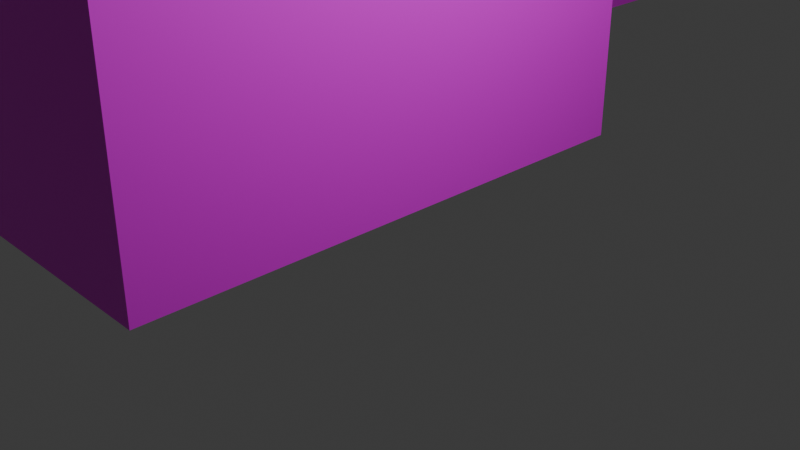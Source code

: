 # Source: Conservatory.blend  (saved by Blender 5.1.30; exported with 4.5.12 LTS)
import bpy
from mathutils import Matrix  # noqa: F401  (used for matrix-valued properties, if any)

bpy.ops.wm.read_factory_settings(use_empty=True)
scene = bpy.context.scene
scene.name = 'Scene'

# ---- collections
col_collection = bpy.data.collections.new('Collection'); scene.collection.children.link(col_collection)

# ---- images (referenced by path relative to the original .blend; pixels are not part of the script)
import os
ASSET_DIR = os.environ.get("B2B_ASSET_DIR", "")  # directory of the original .blend (textures are referenced by path, not embedded)
HERE = os.path.dirname(os.path.abspath(__file__))  # packed textures are extracted next to this script under _unpacked/

def load_image(name, relpath, width, height, colorspace="sRGB"):
    """Load a texture the original file referenced (path relative to the .blend, or extracted next to this script)."""
    p = next((c for c in (os.path.join(HERE, relpath), os.path.join(ASSET_DIR, relpath)) if relpath and os.path.exists(c)), "")
    if p:
        img = bpy.data.images.load(p, check_existing=True)
        img.name = name
    else:  # same state as the original file: an image datablock whose file is absent (Cycles renders it pink)
        img = bpy.data.images.new(name, width, height)
        img.source = "FILE"
        img.filepath = "//" + (relpath or name)
    img.colorspace_settings.name = colorspace
    return img
img_prpl_wlppr_png = load_image('prpl_wlppr.png', 'prpl_wlppr.png', 1024, 1024, 'sRGB')
img_grss_png = load_image('grss.png', 'grss.png', 1024, 1024, 'sRGB')
img_din_cl_png = load_image('din_cl.png', 'din_cl.png', 1024, 1024, 'sRGB')
img_wd_flr_png = load_image('wd_flr.png', 'wd_flr.png', 1024, 1024, 'sRGB')
img_con_tile_png = load_image('con_tile.png', 'con_tile.png', 1024, 1024, 'sRGB')
img_strs_png = load_image('strs.png', 'strs.png', 1024, 1024, 'sRGB')
img_inr_dbl_dr_png = load_image('inr_dbl_dr.png', 'inr_dbl_dr.png', 1024, 1024, 'sRGB')
img_wd_dr_png = load_image('wd_dr.png', 'wd_dr.png', 1024, 1024, 'sRGB')
img_frnt_dr_png = load_image('frnt_dr.png', 'frnt_dr.png', 1024, 1024, 'sRGB')
img_stn_gls_png = load_image('stn_gls.png', 'stn_gls.png', 1024, 1024, 'sRGB')
img_trees_png = load_image('trees.png', 'trees.png', 1024, 1024, 'sRGB')
img_upstairs_png = load_image('upstairs.png', 'upstairs.png', 1024, 1024, 'sRGB')

# ---- materials (node trees are filled in below, after node groups)
mat_walls = bpy.data.materials.new('walls')
mat_material = bpy.data.materials.new('Material')
mat_material.alpha_threshold = 0.0
mat_material.use_backface_culling_lightprobe_volume = False
mat_material.roughness = 0.5
mat_material.line_color = (0.0, 0.0, 0.0, 1.0)
mat_ceiling = bpy.data.materials.new('ceiling')
mat_floor = bpy.data.materials.new('floor')
mat_con_tile = bpy.data.materials.new('con_tile')
mat_steps = bpy.data.materials.new('steps')
mat_inr_dbl_dr = bpy.data.materials.new('inr_dbl_dr')
mat_sngl_dr = bpy.data.materials.new('sngl_dr')
mat_front_door = bpy.data.materials.new('front door')
mat_stn_gls = bpy.data.materials.new('stn_gls')
mat_trees = bpy.data.materials.new('trees')
mat_upstairs = bpy.data.materials.new('upstairs')

# ---- material node trees
mat_walls.use_nodes = True; mat_walls.node_tree.nodes.clear()
_N = mat_walls.node_tree.nodes; _L = mat_walls.node_tree.links
n0 = _N.new('ShaderNodeBsdfPrincipled'); n0.name = 'Principled BSDF'; n0.location = (-200, 100)
n1 = _N.new('ShaderNodeOutputMaterial'); n1.name = 'Material Output'; n1.location = (200, 100)
n2 = _N.new('ShaderNodeTexImage'); n2.name = 'Image Texture'; n2.location = (-654, 141)
n2.image = img_prpl_wlppr_png
_L.new(n0.outputs[0], n1.inputs[0])
_L.new(n2.outputs[0], n0.inputs[0])
n1.is_active_output = True
mat_material.use_nodes = True; mat_material.node_tree.nodes.clear()
_N = mat_material.node_tree.nodes; _L = mat_material.node_tree.links
n0 = _N.new('ShaderNodeOutputMaterial'); n0.name = 'Material Output'; n0.location = (200, 100)
n1 = _N.new('ShaderNodeBsdfPrincipled'); n1.name = 'Principled BSDF'; n1.location = (-200, 100)
n2 = _N.new('ShaderNodeTexImage'); n2.name = 'Image Texture'; n2.location = (-549, 124)
n2.image = img_grss_png
_L.new(n1.outputs[0], n0.inputs[0])
_L.new(n2.outputs[0], n1.inputs[0])
n0.is_active_output = True
mat_ceiling.use_nodes = True; mat_ceiling.node_tree.nodes.clear()
_N = mat_ceiling.node_tree.nodes; _L = mat_ceiling.node_tree.links
n0 = _N.new('ShaderNodeBsdfPrincipled'); n0.name = 'Principled BSDF'; n0.location = (-200, 100)
n1 = _N.new('ShaderNodeOutputMaterial'); n1.name = 'Material Output'; n1.location = (200, 100)
n2 = _N.new('ShaderNodeTexImage'); n2.name = 'Image Texture'; n2.location = (-620, 105)
n2.image = img_din_cl_png
_L.new(n0.outputs[0], n1.inputs[0])
_L.new(n2.outputs[0], n0.inputs[0])
n1.is_active_output = True
mat_floor.use_nodes = True; mat_floor.node_tree.nodes.clear()
_N = mat_floor.node_tree.nodes; _L = mat_floor.node_tree.links
n0 = _N.new('ShaderNodeBsdfPrincipled'); n0.name = 'Principled BSDF'; n0.location = (-200, 100)
n1 = _N.new('ShaderNodeOutputMaterial'); n1.name = 'Material Output'; n1.location = (200, 100)
n2 = _N.new('ShaderNodeTexImage'); n2.name = 'Image Texture'; n2.location = (-560, 123)
n2.image = img_wd_flr_png
_L.new(n0.outputs[0], n1.inputs[0])
_L.new(n2.outputs[0], n0.inputs[0])
n1.is_active_output = True
mat_con_tile.use_nodes = True; mat_con_tile.node_tree.nodes.clear()
_N = mat_con_tile.node_tree.nodes; _L = mat_con_tile.node_tree.links
n0 = _N.new('ShaderNodeBsdfPrincipled'); n0.name = 'Principled BSDF'; n0.location = (-200, 100)
n1 = _N.new('ShaderNodeOutputMaterial'); n1.name = 'Material Output'; n1.location = (200, 100)
n2 = _N.new('ShaderNodeTexImage'); n2.name = 'Image Texture'; n2.location = (-719, 130)
n2.image = img_con_tile_png
_L.new(n0.outputs[0], n1.inputs[0])
_L.new(n2.outputs[0], n0.inputs[0])
n1.is_active_output = True
mat_steps.use_nodes = True; mat_steps.node_tree.nodes.clear()
_N = mat_steps.node_tree.nodes; _L = mat_steps.node_tree.links
n0 = _N.new('ShaderNodeBsdfPrincipled'); n0.name = 'Principled BSDF'; n0.location = (-200, 100)
n1 = _N.new('ShaderNodeOutputMaterial'); n1.name = 'Material Output'; n1.location = (200, 100)
n2 = _N.new('ShaderNodeTexImage'); n2.name = 'Image Texture'; n2.location = (-624, 148)
n2.image = img_strs_png
_L.new(n0.outputs[0], n1.inputs[0])
_L.new(n2.outputs[0], n0.inputs[0])
n1.is_active_output = True
mat_inr_dbl_dr.use_nodes = True; mat_inr_dbl_dr.node_tree.nodes.clear()
_N = mat_inr_dbl_dr.node_tree.nodes; _L = mat_inr_dbl_dr.node_tree.links
n0 = _N.new('ShaderNodeBsdfPrincipled'); n0.name = 'Principled BSDF'; n0.location = (-200, 100)
n1 = _N.new('ShaderNodeOutputMaterial'); n1.name = 'Material Output'; n1.location = (200, 100)
n2 = _N.new('ShaderNodeTexImage'); n2.name = 'Image Texture'; n2.location = (-583, 115)
n2.image = img_inr_dbl_dr_png
_L.new(n0.outputs[0], n1.inputs[0])
_L.new(n2.outputs[0], n0.inputs[0])
n1.is_active_output = True
mat_sngl_dr.use_nodes = True; mat_sngl_dr.node_tree.nodes.clear()
_N = mat_sngl_dr.node_tree.nodes; _L = mat_sngl_dr.node_tree.links
n0 = _N.new('ShaderNodeBsdfPrincipled'); n0.name = 'Principled BSDF'; n0.location = (-200, 100)
n1 = _N.new('ShaderNodeOutputMaterial'); n1.name = 'Material Output'; n1.location = (200, 100)
n2 = _N.new('ShaderNodeTexImage'); n2.name = 'Image Texture'; n2.location = (-580, 123)
n2.image = img_wd_dr_png
_L.new(n0.outputs[0], n1.inputs[0])
_L.new(n2.outputs[0], n0.inputs[0])
n1.is_active_output = True
mat_front_door.use_nodes = True; mat_front_door.node_tree.nodes.clear()
_N = mat_front_door.node_tree.nodes; _L = mat_front_door.node_tree.links
n0 = _N.new('ShaderNodeBsdfPrincipled'); n0.name = 'Principled BSDF'; n0.location = (-200, 100)
n1 = _N.new('ShaderNodeOutputMaterial'); n1.name = 'Material Output'; n1.location = (200, 100)
n2 = _N.new('ShaderNodeTexImage'); n2.name = 'Image Texture'; n2.location = (-652, 131)
n2.image = img_frnt_dr_png
_L.new(n0.outputs[0], n1.inputs[0])
_L.new(n2.outputs[0], n0.inputs[0])
n1.is_active_output = True
mat_stn_gls.use_nodes = True; mat_stn_gls.node_tree.nodes.clear()
_N = mat_stn_gls.node_tree.nodes; _L = mat_stn_gls.node_tree.links
n0 = _N.new('ShaderNodeBsdfPrincipled'); n0.name = 'Principled BSDF'; n0.location = (-200, 100)
n1 = _N.new('ShaderNodeOutputMaterial'); n1.name = 'Material Output'; n1.location = (200, 100)
n2 = _N.new('ShaderNodeTexImage'); n2.name = 'Image Texture'; n2.location = (-672, 169)
n2.image = img_stn_gls_png
_L.new(n0.outputs[0], n1.inputs[0])
_L.new(n2.outputs[0], n0.inputs[0])
n1.is_active_output = True
mat_trees.use_nodes = True; mat_trees.node_tree.nodes.clear()
_N = mat_trees.node_tree.nodes; _L = mat_trees.node_tree.links
n0 = _N.new('ShaderNodeBsdfPrincipled'); n0.name = 'Principled BSDF'; n0.location = (-200, 100)
n1 = _N.new('ShaderNodeOutputMaterial'); n1.name = 'Material Output'; n1.location = (200, 100)
n2 = _N.new('ShaderNodeTexImage'); n2.name = 'Image Texture'; n2.location = (-705, 126)
n2.image = img_trees_png
_L.new(n0.outputs[0], n1.inputs[0])
_L.new(n2.outputs[0], n0.inputs[0])
n1.is_active_output = True
mat_upstairs.use_nodes = True; mat_upstairs.node_tree.nodes.clear()
_N = mat_upstairs.node_tree.nodes; _L = mat_upstairs.node_tree.links
n0 = _N.new('ShaderNodeBsdfPrincipled'); n0.name = 'Principled BSDF'; n0.location = (-200, 100)
n1 = _N.new('ShaderNodeOutputMaterial'); n1.name = 'Material Output'; n1.location = (200, 100)
n2 = _N.new('ShaderNodeTexImage'); n2.name = 'Image Texture'; n2.location = (-678, 135)
n2.image = img_upstairs_png
_L.new(n0.outputs[0], n1.inputs[0])
_L.new(n2.outputs[0], n0.inputs[0])
n1.is_active_output = True

# ---- world
world_world = bpy.data.worlds.new('World'); scene.world = world_world
world_world.use_nodes = True; world_world.node_tree.nodes.clear()
_N = world_world.node_tree.nodes; _L = world_world.node_tree.links
n0 = _N.new('ShaderNodeOutputWorld'); n0.name = 'World Output'; n0.location = (200, 100)
n1 = _N.new('ShaderNodeBackground'); n1.name = 'Background'; n1.location = (-200, 100)
n1.inputs[0].default_value = (0.05088, 0.05088, 0.05088, 1.0)
_L.new(n1.outputs[0], n0.inputs[0])
n0.is_active_output = True
world_world.color = (0.05088, 0.05088, 0.05088)
world_world.sun_shadow_jitter_overblur = 0.0

# ---- cameras
cam_camera = bpy.data.cameras.new('Camera')
cam_camera.clip_end = 100.0
cam_camera.ortho_scale = 7.314

# ---- lights
light_light = bpy.data.lights.new('Light', 'POINT')
light_light.energy = 1000.0
light_light.shadow_soft_size = 0.1

# ---- meshes
me_cube_002 = bpy.data.meshes.new('Cube.002')
me_cube_002.from_pydata([(-0.5, 0.9429, -1.0), (-0.5, 4.157, -1.0), (-0.5, 0.9429, 9.286), (-13.51, 0.9429, -1.0), (-13.51, 4.157, -1.0), (-0.5, 4.157, 9.286), (-12.01, 0.9429, -1.0), (-12.01, 4.157, -1.0), (-12.01, 0.9429, 9.286), (-13.51, 0.9429, 9.286), (-13.51, 4.157, 9.286), (-12.01, 4.157, 9.286), (-12.01, -1.557, 15.69), (-13.51, -1.557, 15.69), (-13.51, -1.557, 5.4), (-12.01, -1.557, 5.4), (-1.779, 0.9429, -1.0), (-3.057, 0.9429, -1.0), (-4.336, 0.9429, -1.0), (-5.615, 0.9429, -1.0), (-6.893, 0.9429, -1.0), (-8.172, 0.9429, -1.0), (-9.451, 0.9429, -1.0), (-10.73, 0.9429, -1.0), (-10.5, 4.157, 9.286), (-9.0, 4.157, 9.286), (-7.5, 4.157, 9.286), (-6.893, 4.157, 9.286), (-5.615, 4.157, 9.286), (-4.336, 4.157, 9.286), (-3.057, 4.157, 9.286), (-1.779, 4.157, 9.286), (-10.73, 0.9429, 9.286), (-9.451, 0.9429, 9.286), (-8.172, 0.9429, 9.286), (-6.893, 0.9429, 9.286), (-5.615, 0.9429, 9.286), (-4.336, 0.9429, 9.286), (-3.057, 0.9429, 9.286), (-1.779, 0.9429, 9.286), (-10.5, 4.157, -1.0), (-9.0, 4.157, -1.0), (-7.5, 4.157, -1.0), (-6.893, 4.157, -1.0), (-5.615, 4.157, -1.0), (-4.25, 4.157, -1.0), (-2.75, 4.157, -1.0), (-1.779, 4.157, -1.0), (-13.51, 4.157, 2.429), (-13.51, 4.157, 5.857), (-13.51, 0.9429, 2.429), (-13.51, 0.9429, 5.857), (-12.01, 4.157, 2.429), (-12.01, 4.157, 5.857), (-0.5, 4.157, 5.857), (-0.5, 4.157, 2.429), (-12.01, 0.9429, 2.429), (-12.01, 0.9429, 5.857), (-0.5, 0.9429, 5.857), (-0.5, 0.9429, 2.429), (-13.51, -1.557, 8.829), (-13.51, -1.557, 12.26), (-12.01, -1.557, 8.829), (-12.01, -1.557, 12.26), (-1.779, 4.157, 5.857), (-1.779, 4.157, 2.429), (-2.75, 4.157, 6.5), (-2.75, 4.157, 2.429), (-4.25, 4.157, 6.5), (-4.25, 4.157, 2.429), (-5.615, 4.157, 5.857), (-5.615, 4.157, 2.429), (-6.893, 4.157, 5.857), (-6.893, 4.157, 2.429), (-7.5, 4.157, 6.5), (-7.5, 4.157, 2.429), (-9.0, 4.157, 6.5), (-10.5, 11.01, -1.0), (-10.5, 4.157, 6.5), (-10.5, 4.157, 2.429), (-1.779, 0.9429, 2.429), (-1.779, 0.9429, 5.857), (-3.057, 0.9429, 2.429), (-3.057, 0.9429, 5.857), (-4.336, 0.9429, 2.429), (-4.336, 0.9429, 5.857), (-5.615, 0.9429, 2.429), (-5.615, 0.9429, 5.857), (-6.893, 0.9429, 2.429), (-6.893, 0.9429, 5.857), (-8.172, 0.9429, 2.429), (-8.172, 0.9429, 5.857), (-9.451, 0.9429, 2.429), (-9.451, 0.9429, 5.857), (-10.73, 0.9429, 2.429), (-10.73, 0.9429, 5.857), (-4.25, 4.426, -1.0), (-2.75, 4.426, -1.0), (-2.75, 4.426, 2.429), (-4.25, 4.426, 2.429), (-2.75, 4.426, 6.5), (-4.25, 4.426, 6.5), (-4.25, 7.486, -1.0), (-2.75, 7.486, -1.0), (-2.75, 7.486, 2.429), (-4.25, 7.486, 2.429), (-2.75, 7.486, 6.5), (-4.25, 7.486, 6.5), (-2.17, 4.426, 2.429), (-2.17, 4.426, -1.0), (-2.17, 4.426, 6.5), (-2.17, 7.486, 2.429), (-2.17, 7.486, -1.0), (-2.17, 7.486, 6.5), (-4.691, 4.426, 2.429), (-4.691, 4.426, -1.0), (-4.691, 4.426, 6.5), (-4.691, 7.486, -1.0), (-4.691, 7.486, 2.429), (-4.691, 7.486, 6.5), (-10.5, 4.401, -1.0), (-9.0, 4.401, -1.0), (-7.5, 4.401, -1.0), (-7.5, 4.401, 2.429), (-4.25, 4.426, 9.221), (-10.5, 4.401, 2.429), (-7.5, 4.401, 6.5), (-9.0, 4.401, 6.5), (-10.5, 4.401, 6.5), (-9.0, 11.01, -1.0), (-7.5, 11.01, -1.0), (-10.5, 11.01, 2.429), (-10.5, 11.01, 6.5), (-2.75, 4.426, 9.221), (-4.25, 7.486, 9.221), (-2.75, 7.486, 9.221), (-2.17, 7.486, 9.221), (-2.17, 4.426, 9.221), (-4.691, 4.426, 9.221), (-4.691, 7.486, 9.221), (-7.5, 4.401, 13.97), (-7.5, 11.01, 13.97), (-10.5, 4.401, 13.97), (-9.0, 4.401, 13.97), (-10.5, 11.01, 13.97), (-9.0, 11.01, 13.97), (-5.006, 4.401, 2.429), (-5.006, 4.401, -1.0), (-5.006, 11.01, 2.429), (-5.006, 4.401, 6.5), (-5.006, 11.01, 6.5), (-5.006, 11.01, -1.0), (-5.006, 4.401, 13.97), (-5.006, 11.01, 13.97), (-13.5, 4.401, 2.429), (-13.5, 4.401, -1.0), (-13.5, 4.401, 6.5), (-12.75, 10.26, -1.0), (-12.75, 10.26, 13.97), (-13.5, 4.401, 13.97), (-7.5, 9.018, -1.0), (-9.0, 9.018, -1.0), (-10.5, 9.018, -1.0), (-7.5, 9.018, 13.97), (-10.5, 9.018, 13.97), (-9.0, 9.018, 13.97), (-5.006, 9.018, 2.429), (-5.006, 9.018, 6.5), (-5.006, 9.018, -1.0), (-5.006, 9.018, 13.97), (-13.5, 9.018, 6.5), (-13.5, 9.018, 2.429), (-13.5, 9.018, -1.0), (-13.5, 9.018, 13.97), (-11.51, 4.401, -1.0), (-11.51, 11.01, -1.0), (-11.51, 11.01, 2.429), (-11.51, 4.401, 2.429), (-11.51, 4.401, 6.5), (-11.51, 11.01, 6.5), (-11.51, 11.01, 13.97), (-11.51, 4.401, 13.97), (-11.51, 9.018, 13.97), (-11.51, 9.018, -1.0), (-10.5, 11.01, 10.23), (-10.5, 4.401, 10.23), (-9.0, 4.401, 10.23), (-7.5, 4.401, 10.23), (-7.5, 11.01, 10.23), (-9.0, 11.01, 10.23), (-5.006, 4.401, 10.23), (-5.006, 11.01, 10.23), (-12.75, 10.26, 10.23), (-13.5, 4.401, 10.23), (-13.5, 9.018, 10.23), (-5.006, 9.018, 10.23), (-11.51, 4.401, 10.23), (-11.51, 11.01, 10.23), (-5.006, 11.95, 2.429), (-7.5, 11.95, 2.429), (-7.5, 11.95, -1.0), (-5.006, 11.95, -1.0), (-10.5, 11.95, -1.0), (-9.0, 11.95, -1.0), (-9.0, 11.95, 2.429), (-10.5, 11.95, 2.429), (-7.5, 11.95, 6.5), (-9.0, 11.95, 6.5), (-10.5, 11.95, 6.5), (-7.5, 11.95, 10.23), (-9.0, 11.95, 10.23), (-5.006, 11.95, 6.5), (-5.006, 11.95, 10.23), (-10.5, 11.95, 10.23), (-9.0, 8.322, -1.0), (-10.5, 8.322, 13.97), (-5.006, 8.322, 2.429), (-13.5, 8.322, 6.5), (-13.5, 8.322, 13.97), (-7.5, 8.322, -1.0), (-10.5, 8.322, -1.0), (-7.5, 8.322, 13.97), (-9.0, 8.322, 13.97), (-5.006, 8.322, 6.5), (-5.006, 8.322, -1.0), (-5.006, 8.322, 13.97), (-13.5, 8.322, 2.429), (-13.5, 8.322, -1.0), (-11.51, 8.322, -1.0), (-11.51, 8.322, 13.97), (-13.5, 8.322, 10.23), (-5.006, 8.322, 10.23), (-14.48, 4.401, 2.429), (-14.48, 4.401, -1.0), (-14.48, 4.401, 6.5), (-14.48, 8.322, 6.5), (-14.48, 4.401, 10.23), (-14.48, 8.322, 10.23), (-14.48, 8.322, 2.429), (-14.48, 8.322, -1.0), (-12.15, 11.65, -1.0), (-13.39, 10.9, -1.0), (-14.14, 9.656, 2.429), (-13.39, 10.9, 2.429), (-13.39, 10.9, 6.5), (-14.14, 9.656, -1.0), (-12.15, 11.65, 2.429), (-12.15, 11.65, 6.5), (-14.14, 9.656, 6.5), (-12.15, 11.65, 10.23), (-13.39, 10.9, 10.23), (-14.14, 9.656, 10.23), (-13.51, 2.014, -1.0), (-13.51, 3.086, -1.0), (-0.5, 3.086, -1.0), (-0.5, 2.014, -1.0), (-13.51, 3.086, 9.286), (-13.51, 2.014, 9.286), (-0.5, 3.086, 9.286), (-0.5, 2.014, 9.286), (-12.01, 3.086, 9.286), (-12.01, 2.014, 9.286), (-12.01, 2.014, -1.0), (-12.01, 3.086, -1.0), (-1.779, 2.014, 9.286), (-1.779, 3.086, 9.286), (-3.057, 2.014, 9.286), (-3.057, 3.086, 9.286), (-4.336, 2.014, 9.286), (-4.336, 3.086, 9.286), (-5.615, 2.014, 9.286), (-5.615, 3.086, 9.286), (-6.893, 2.014, 9.286), (-6.893, 3.086, 9.286), (-7.948, 2.014, 9.286), (-7.724, 3.086, 9.286), (-9.3, 2.014, 9.286), (-9.15, 3.086, 9.286), (-10.65, 2.014, 9.286), (-10.58, 3.086, 9.286), (-1.779, 3.086, -1.0), (-1.779, 2.014, -1.0), (-2.852, 3.086, -1.0), (-2.955, 2.014, -1.0), (-4.279, 3.086, -1.0), (-4.307, 2.014, -1.0), (-5.615, 3.086, -1.0), (-5.615, 2.014, -1.0), (-6.893, 3.086, -1.0), (-6.893, 2.014, -1.0), (-7.724, 3.086, -1.0), (-7.948, 2.014, -1.0), (-9.15, 3.086, -1.0), (-9.3, 2.014, -1.0), (-10.58, 3.086, -1.0), (-10.65, 2.014, -1.0), (-0.5, 2.014, 2.429), (-0.5, 3.086, 2.429), (-0.5, 2.014, 7.257), (-0.5, 3.086, 7.257), (-13.51, 2.014, 5.857), (-13.51, 3.086, 5.857), (-13.51, 2.014, 2.429), (-13.51, 3.086, 2.429), (-4.25, 5.446, -1.0), (-4.25, 6.466, -1.0), (-2.75, 5.446, -1.0), (-2.75, 6.466, -1.0), (-2.17, 5.446, -1.0), (-2.17, 6.466, -1.0), (-2.17, 6.466, 6.5), (-2.17, 5.446, 6.5), (-2.17, 6.466, 2.429), (-2.17, 5.446, 2.429), (-4.691, 5.446, -1.0), (-4.691, 6.466, -1.0), (-4.691, 6.466, 2.429), (-4.691, 5.446, 2.429), (-4.691, 5.446, 6.5), (-4.691, 6.466, 6.5), (-4.25, 5.446, 9.221), (-4.25, 6.466, 9.221), (-2.75, 6.466, 9.221), (-2.75, 5.446, 9.221), (-2.17, 6.466, 9.221), (-2.17, 5.446, 9.221), (-4.691, 5.446, 9.221), (-4.691, 6.466, 9.221), (-3.697, 0.9429, -1.0), (-3.697, 4.157, 9.286), (-3.697, 0.9429, 9.286), (-3.5, 4.157, -1.0), (-3.697, 0.9429, 2.429), (-3.697, 0.9429, 5.857), (-3.5, 4.157, 6.5), (-3.5, 4.426, -1.0), (-3.5, 4.426, 6.5), (-3.5, 7.486, -1.0), (-3.5, 7.486, 6.5), (-3.5, 7.486, 2.429), (-3.5, 4.426, 9.221), (-3.5, 7.486, 9.221), (-3.566, 3.086, -1.0), (-3.631, 2.014, -1.0), (-3.697, 2.014, 9.286), (-3.697, 3.086, 9.286), (-3.5, 5.446, 9.221), (-3.5, 6.466, 9.221), (-3.5, 5.446, -1.0), (-3.5, 6.466, -1.0), (-9.0, 7.342, -1.0), (-9.0, 6.362, -1.0), (-9.0, 5.382, -1.0), (-10.5, 7.342, 13.97), (-10.5, 6.362, 13.97), (-10.5, 5.382, 13.97), (-5.006, 7.342, 2.429), (-5.006, 6.362, 2.429), (-5.006, 5.382, 2.429), (-13.5, 7.342, 13.97), (-13.5, 6.362, 13.97), (-13.5, 5.382, 13.97), (-11.51, 7.342, -1.0), (-11.51, 6.362, -1.0), (-11.51, 5.382, -1.0), (-13.5, 7.342, 10.23), (-13.5, 6.362, 10.23), (-13.5, 5.382, 10.23), (-7.5, 5.382, -1.0), (-7.5, 6.362, -1.0), (-7.5, 7.342, -1.0), (-10.5, 5.382, -1.0), (-10.5, 6.362, -1.0), (-10.5, 7.342, -1.0), (-7.5, 5.382, 13.97), (-7.5, 6.362, 13.97), (-7.5, 7.342, 13.97), (-9.0, 5.382, 13.97), (-9.0, 6.362, 13.97), (-9.0, 7.342, 13.97), (-5.006, 5.382, 6.5), (-5.006, 6.362, 6.5), (-5.006, 7.342, 6.5), (-5.006, 5.382, -1.0), (-5.006, 6.362, -1.0), (-5.006, 7.342, -1.0), (-5.006, 5.382, 13.97), (-5.006, 6.362, 13.97), (-5.006, 7.342, 13.97), (-13.5, 5.382, -1.0), (-13.5, 6.362, -1.0), (-13.5, 7.342, -1.0), (-11.51, 5.382, 13.97), (-11.51, 6.362, 13.97), (-11.51, 7.342, 13.97), (-5.006, 5.382, 10.23), (-5.006, 6.362, 10.23), (-5.006, 7.342, 10.23), (-14.48, 7.342, 6.5), (-14.48, 6.362, 6.5), (-14.48, 5.382, 6.5), (-14.48, 7.342, 10.23), (-14.48, 6.362, 10.23), (-14.48, 5.382, 10.23), (-14.48, 5.382, 2.429), (-14.48, 6.362, 2.429), (-14.48, 7.342, 2.429), (-14.48, 5.382, -1.0), (-14.48, 6.362, -1.0), (-14.48, 7.342, -1.0), (-7.5, 10.01, -1.0), (-10.5, 10.01, -1.0), (-7.5, 10.01, 13.97), (-9.0, 10.01, 13.97), (-5.006, 10.01, 6.5), (-5.006, 10.01, -1.0), (-5.006, 10.01, 13.97), (-13.12, 9.64, -1.0), (-9.0, 10.01, -1.0), (-10.5, 10.01, 13.97), (-5.006, 10.01, 2.429), (-13.12, 9.64, 13.97), (-11.51, 10.01, 13.97), (-11.51, 10.01, -1.0), (-5.006, 10.01, 10.23), (-13.12, 9.64, 10.23), (-13.76, 10.28, 2.429), (-13.76, 10.28, -1.0), (-13.76, 10.28, 6.5), (-13.76, 10.28, 10.23), (-6.253, 11.01, -1.0), (-6.253, 4.401, 6.5), (-6.253, 4.401, 2.429), (-6.253, 11.01, 13.97), (-6.253, 4.401, -1.0), (-6.253, 4.401, 13.97), (-6.253, 9.018, 13.97), (-6.253, 9.018, -1.0), (-6.253, 4.401, 10.23), (-6.253, 11.01, 10.23), (-6.253, 11.95, 2.429), (-6.253, 11.95, -1.0), (-6.253, 11.95, 6.5), (-6.253, 11.95, 10.23), (-6.253, 8.322, 13.97), (-6.253, 8.322, -1.0), (-6.253, 5.382, 13.97), (-6.253, 6.362, 13.97), (-6.253, 7.342, 13.97), (-6.253, 7.342, -1.0), (-6.253, 6.362, -1.0), (-6.253, 5.382, -1.0), (-6.253, 10.01, -1.0), (-6.253, 10.01, 13.97), (-12.13, 10.64, -1.0), (-12.51, 4.401, 2.429), (-12.13, 10.64, 13.97), (-12.51, 4.401, 13.97), (-12.51, 9.018, 13.97), (-12.51, 9.018, -1.0), (-12.51, 4.401, -1.0), (-12.51, 4.401, 6.5), (-12.51, 4.401, 10.23), (-12.13, 10.64, 10.23), (-12.51, 8.322, -1.0), (-12.51, 8.322, 13.97), (-12.77, 11.27, -1.0), (-12.77, 11.27, 2.429), (-12.77, 11.27, 6.5), (-12.77, 11.27, 10.23), (-12.51, 5.382, -1.0), (-12.51, 6.362, -1.0), (-12.51, 7.342, -1.0), (-12.51, 7.342, 13.97), (-12.51, 6.362, 13.97), (-12.51, 5.382, 13.97), (-12.32, 9.827, 13.97), (-12.32, 9.827, -1.0), (-12.01, 0.1033, 1.149), (-12.01, -0.7301, 3.283), (-12.01, -0.7301, 13.57), (-12.01, 0.1033, 11.44), (-13.51, 0.1033, 1.149), (-13.51, -0.7301, 3.283), (-13.51, 0.1033, 11.44), (-13.51, -0.7301, 13.57), (-13.51, 0.1033, 4.578), (-13.51, -0.7301, 6.711), (-13.51, 0.1033, 8.006), (-13.51, -0.7301, 10.14), (-12.01, 0.1033, 8.006), (-12.01, -0.7301, 10.14), (-12.01, 0.1033, 4.578), (-12.01, -0.7301, 6.711), (-12.01, -1.557, 15.69), (-13.51, -1.557, 15.69), (-13.51, -1.557, 5.4), (-12.01, -1.557, 5.4), (-13.51, -1.557, 8.829), (-13.51, -1.557, 12.26), (-12.01, -1.557, 8.829), (-12.01, -1.557, 12.26)], [], [(295, 262, 6, 23), (302, 50, 3, 252), (53, 11, 10, 49), (299, 258, 5, 54), (261, 8, 9, 257), (493, 479, 15, 62), (263, 7, 4, 253), (95, 57, 8, 32), (79, 52, 7, 40), (279, 260, 11, 24), (479, 483, 14, 15), (489, 485, 13, 61), (485, 480, 12, 13), (258, 265, 31, 5), (265, 267, 30, 31), (345, 269, 29, 329), (269, 271, 28, 29), (271, 273, 27, 28), (273, 275, 26, 27), (275, 277, 25, 26), (277, 279, 24, 25), (55, 65, 47, 1), (65, 67, 46, 47), (331, 46, 97, 335), (69, 71, 44, 45), (71, 73, 43, 44), (73, 75, 42, 43), (78, 79, 125, 128), (76, 78, 128, 127), (58, 81, 39, 2), (81, 83, 38, 39), (333, 85, 37, 330), (85, 87, 36, 37), (87, 89, 35, 36), (89, 91, 34, 35), (91, 93, 33, 34), (93, 95, 32, 33), (255, 281, 16, 0), (281, 283, 17, 16), (343, 285, 18, 328), (285, 287, 19, 18), (287, 289, 20, 19), (289, 291, 21, 20), (291, 293, 22, 21), (293, 295, 23, 22), (22, 23, 94, 92), (92, 94, 95, 93), (21, 22, 92, 90), (90, 92, 93, 91), (20, 21, 90, 88), (88, 90, 91, 89), (19, 20, 88, 86), (86, 88, 89, 87), (18, 19, 86, 84), (84, 86, 87, 85), (328, 18, 84, 332), (332, 84, 85, 333), (16, 17, 82, 80), (80, 82, 83, 81), (0, 16, 80, 59), (59, 80, 81, 58), (25, 24, 78, 76), (74, 76, 127, 126), (26, 25, 76, 74), (41, 42, 122, 121), (27, 26, 74, 72), (72, 74, 75, 73), (28, 27, 72, 70), (70, 72, 73, 71), (29, 28, 70, 68), (68, 70, 71, 69), (329, 29, 68, 334), (68, 69, 99, 101), (31, 30, 66, 64), (64, 66, 67, 65), (5, 31, 64, 54), (54, 64, 65, 55), (483, 487, 60, 14), (487, 489, 61, 60), (24, 11, 53, 78), (78, 53, 52, 79), (23, 6, 56, 94), (94, 56, 57, 95), (480, 491, 63, 12), (491, 493, 62, 63), (254, 297, 55, 1), (297, 299, 54, 55), (7, 52, 48, 4), (52, 53, 49, 48), (257, 9, 51, 300), (300, 51, 50, 302), (349, 307, 103, 337), (105, 107, 119, 118), (46, 67, 98, 97), (334, 68, 101, 336), (67, 66, 100, 98), (69, 45, 96, 99), (339, 105, 102, 337), (338, 107, 105, 339), (319, 119, 139, 327), (110, 100, 133, 137), (104, 103, 112, 111), (99, 96, 115, 114), (312, 310, 113, 111), (309, 312, 111, 112), (306, 97, 109, 308), (98, 100, 110, 108), (97, 98, 108, 109), (106, 104, 111, 113), (316, 315, 117, 118), (319, 316, 118, 119), (102, 105, 118, 117), (119, 107, 134, 139), (305, 102, 117, 315), (101, 99, 114, 116), (187, 186, 143, 140), (418, 410, 130, 129), (131, 77, 202, 205), (461, 455, 154, 156), (75, 74, 126, 123), (40, 41, 121, 120), (79, 40, 120, 125), (42, 75, 123, 122), (151, 148, 198, 201), (439, 188, 209, 443), (132, 131, 205, 208), (430, 151, 201, 441), (454, 175, 240, 466), (477, 454, 157, 417), (432, 431, 149, 146), (411, 418, 129, 77), (347, 321, 134, 341), (322, 135, 136, 324), (320, 124, 138, 326), (311, 110, 137, 325), (336, 101, 124, 340), (101, 116, 138, 124), (106, 113, 136, 135), (338, 106, 135, 341), (412, 413, 145, 141), (413, 419, 144, 145), (186, 185, 142, 143), (77, 129, 203, 202), (189, 188, 141, 145), (184, 189, 145, 144), (420, 414, 150, 148), (415, 420, 148, 151), (395, 190, 152, 386), (150, 191, 212, 211), (451, 434, 147, 383), (453, 433, 153, 416), (438, 435, 152, 190), (434, 432, 146, 147), (194, 170, 248, 251), (425, 192, 158, 421), (170, 171, 242, 248), (425, 194, 251, 429), (463, 456, 158, 192), (475, 457, 159, 361), (455, 460, 155, 154), (462, 461, 156, 193), (476, 458, 173, 421), (226, 227, 172, 171), (230, 194, 173, 218), (217, 226, 171, 170), (444, 436, 169, 225), (452, 437, 168, 415), (424, 195, 169, 416), (224, 216, 166, 168), (216, 223, 167, 166), (222, 215, 164, 165), (221, 222, 165, 163), (220, 214, 161, 162), (464, 459, 172, 227), (214, 219, 160, 161), (220, 162, 183, 228), (419, 164, 182, 422), (185, 128, 178, 196), (125, 120, 174, 177), (355, 142, 181, 392), (184, 144, 180, 197), (131, 132, 179, 176), (411, 77, 175, 423), (77, 131, 176, 175), (128, 125, 177, 178), (132, 184, 197, 179), (142, 185, 196, 181), (414, 167, 195, 424), (217, 170, 194, 230), (457, 462, 193, 159), (176, 179, 247, 246), (463, 192, 250, 469), (431, 438, 190, 149), (380, 149, 190, 395), (188, 189, 210, 209), (184, 132, 208, 213), (127, 128, 185, 186), (433, 439, 191, 153), (126, 127, 186, 187), (443, 442, 211, 212), (199, 204, 203, 200), (204, 205, 202, 203), (207, 208, 205, 204), (206, 207, 204, 199), (440, 441, 201, 198), (442, 440, 198, 211), (208, 207, 210, 213), (207, 206, 209, 210), (189, 184, 213, 210), (129, 130, 200, 203), (148, 150, 211, 198), (167, 223, 231, 195), (156, 154, 232, 234), (164, 215, 229, 182), (373, 220, 228, 362), (350, 370, 219, 214), (472, 464, 227, 391), (373, 350, 214, 220), (376, 379, 222, 221), (379, 353, 215, 222), (356, 382, 223, 216), (385, 356, 216, 224), (448, 444, 225, 388), (217, 230, 237, 235), (365, 230, 218, 359), (226, 217, 235, 238), (458, 465, 218, 173), (437, 445, 224, 168), (195, 231, 225, 169), (398, 235, 237, 401), (398, 406, 238, 235), (406, 409, 239, 238), (391, 227, 239, 409), (367, 193, 236, 403), (154, 155, 233, 232), (193, 156, 234, 236), (227, 226, 238, 239), (466, 467, 243, 241), (428, 426, 243, 244), (426, 427, 241, 243), (467, 468, 244, 243), (468, 469, 250, 244), (428, 244, 250, 429), (417, 157, 241, 427), (171, 172, 245, 242), (175, 176, 246, 240), (179, 197, 249, 247), (49, 301, 303, 48), (301, 300, 302, 303), (10, 256, 301, 49), (256, 257, 300, 301), (59, 58, 298, 296), (296, 298, 299, 297), (0, 59, 296, 255), (255, 296, 297, 254), (41, 40, 294, 292), (292, 294, 295, 293), (42, 41, 292, 290), (290, 292, 293, 291), (43, 42, 290, 288), (288, 290, 291, 289), (44, 43, 288, 286), (286, 288, 289, 287), (45, 44, 286, 284), (284, 286, 287, 285), (331, 45, 284, 342), (342, 284, 285, 343), (47, 46, 282, 280), (280, 282, 283, 281), (1, 47, 280, 254), (254, 280, 281, 255), (33, 32, 278, 276), (276, 278, 279, 277), (34, 33, 276, 274), (274, 276, 277, 275), (35, 34, 274, 272), (272, 274, 275, 273), (36, 35, 272, 270), (270, 272, 273, 271), (37, 36, 270, 268), (268, 270, 271, 269), (330, 37, 268, 344), (344, 268, 269, 345), (39, 38, 266, 264), (264, 266, 267, 265), (2, 39, 264, 259), (259, 264, 265, 258), (32, 8, 261, 278), (278, 261, 260, 279), (6, 262, 252, 3), (262, 263, 253, 252), (11, 260, 256, 10), (260, 261, 257, 256), (58, 2, 259, 298), (298, 259, 258, 299), (48, 303, 253, 4), (303, 302, 252, 253), (40, 7, 263, 294), (294, 263, 262, 295), (113, 310, 324, 136), (310, 311, 325, 324), (134, 321, 327, 139), (321, 320, 326, 327), (133, 323, 325, 137), (323, 322, 324, 325), (340, 124, 320, 346), (346, 320, 321, 347), (96, 304, 314, 115), (304, 305, 315, 314), (116, 114, 317, 318), (318, 317, 316, 319), (114, 115, 314, 317), (317, 314, 315, 316), (103, 307, 309, 112), (307, 306, 308, 309), (109, 108, 313, 308), (308, 313, 312, 309), (108, 110, 311, 313), (313, 311, 310, 312), (116, 318, 326, 138), (318, 319, 327, 326), (335, 97, 306, 348), (348, 306, 307, 349), (304, 348, 349, 305), (96, 335, 348, 304), (323, 346, 347, 322), (133, 340, 346, 323), (266, 344, 345, 267), (38, 330, 344, 266), (282, 342, 343, 283), (46, 331, 342, 282), (107, 338, 341, 134), (100, 336, 340, 133), (322, 347, 341, 135), (106, 338, 339, 104), (104, 339, 337, 103), (66, 334, 336, 100), (305, 349, 337, 102), (30, 329, 334, 66), (82, 332, 333, 83), (17, 328, 332, 82), (283, 343, 328, 17), (83, 333, 330, 38), (45, 331, 335, 96), (267, 345, 329, 30), (230, 365, 401, 237), (365, 366, 402, 401), (366, 367, 403, 402), (155, 389, 407, 233), (389, 390, 408, 407), (390, 391, 409, 408), (232, 233, 407, 404), (404, 407, 408, 405), (405, 408, 409, 406), (234, 232, 404, 400), (400, 404, 405, 399), (399, 405, 406, 398), (234, 400, 403, 236), (400, 399, 402, 403), (399, 398, 401, 402), (193, 367, 361, 159), (367, 366, 360, 361), (366, 365, 359, 360), (435, 446, 386, 152), (446, 447, 387, 386), (447, 448, 388, 387), (147, 146, 358, 383), (383, 358, 357, 384), (384, 357, 356, 385), (146, 149, 380, 358), (358, 380, 381, 357), (357, 381, 382, 356), (143, 142, 355, 377), (377, 355, 354, 378), (378, 354, 353, 379), (140, 143, 377, 374), (374, 377, 378, 375), (375, 378, 379, 376), (120, 121, 352, 371), (371, 352, 351, 372), (372, 351, 350, 373), (460, 470, 389, 155), (470, 471, 390, 389), (471, 472, 391, 390), (121, 122, 368, 352), (352, 368, 369, 351), (351, 369, 370, 350), (120, 371, 364, 174), (371, 372, 363, 364), (372, 373, 362, 363), (223, 382, 397, 231), (382, 381, 396, 397), (381, 380, 395, 396), (215, 353, 394, 229), (353, 354, 393, 394), (354, 355, 392, 393), (465, 473, 359, 218), (473, 474, 360, 359), (474, 475, 361, 360), (445, 449, 385, 224), (449, 450, 384, 385), (450, 451, 383, 384), (231, 397, 388, 225), (397, 396, 387, 388), (396, 395, 386, 387), (172, 417, 427, 245), (248, 428, 429, 251), (242, 245, 427, 426), (248, 242, 426, 428), (150, 414, 424, 191), (162, 411, 423, 183), (144, 419, 422, 180), (191, 424, 416, 153), (430, 452, 415, 151), (456, 476, 421, 158), (192, 425, 429, 250), (194, 425, 421, 173), (436, 453, 416, 169), (168, 166, 420, 415), (166, 167, 414, 420), (165, 164, 419, 413), (163, 165, 413, 412), (162, 161, 418, 411), (459, 477, 417, 172), (161, 160, 410, 418), (163, 412, 453, 436), (130, 410, 452, 430), (369, 368, 451, 450), (370, 369, 450, 449), (219, 370, 449, 445), (375, 376, 448, 447), (374, 375, 447, 446), (140, 374, 446, 435), (160, 219, 445, 437), (376, 221, 444, 448), (206, 199, 440, 442), (199, 200, 441, 440), (209, 206, 442, 443), (141, 188, 439, 433), (126, 187, 438, 431), (410, 160, 437, 452), (221, 163, 436, 444), (122, 123, 432, 434), (187, 140, 435, 438), (412, 141, 433, 453), (368, 122, 434, 451), (123, 126, 431, 432), (130, 430, 441, 200), (191, 439, 443, 212), (183, 423, 477, 459), (180, 422, 476, 456), (393, 392, 475, 474), (394, 393, 474, 473), (229, 394, 473, 465), (363, 362, 472, 471), (364, 363, 471, 470), (174, 364, 470, 460), (247, 249, 469, 468), (246, 247, 468, 467), (240, 246, 467, 466), (182, 229, 465, 458), (362, 228, 464, 472), (197, 463, 469, 249), (181, 196, 462, 457), (228, 183, 459, 464), (422, 182, 458, 476), (196, 178, 461, 462), (177, 174, 460, 455), (392, 181, 457, 475), (197, 180, 456, 463), (423, 175, 454, 477), (157, 454, 466, 241), (178, 177, 455, 461), (57, 56, 492, 490), (490, 492, 493, 491), (8, 57, 490, 481), (481, 490, 491, 480), (50, 51, 488, 486), (486, 488, 489, 487), (3, 50, 486, 482), (482, 486, 487, 483), (9, 8, 481, 484), (484, 481, 480, 485), (51, 9, 484, 488), (488, 484, 485, 489), (6, 3, 482, 478), (478, 482, 483, 479), (56, 6, 478, 492), (492, 478, 479, 493), (500, 497, 496, 498), (494, 501, 499, 495), (501, 500, 498, 499)])
me_cube_002.polygons.foreach_set('material_index', [3, 0, 0, 0, 2, 0, 3, 0, 0, 2, 5, 0, 2, 2, 2, 2, 2, 2, 2, 2, 2, 0, 0, 3, 0, 0, 0, 0, 0, 0, 0, 0, 0, 0, 0, 0, 0, 3, 3, 3, 3, 3, 3, 3, 3, 0, 0, 0, 0, 0, 0, 0, 0, 0, 0, 0, 0, 0, 0, 0, 0, 0, 0, 0, 4, 0, 0, 0, 0, 0, 0, 0, 0, 0, 0, 0, 0, 0, 0, 0, 0, 0, 0, 0, 0, 0, 0, 0, 0, 0, 0, 3, 0, 0, 0, 0, 0, 0, 0, 0, 0, 0, 0, 0, 0, 3, 0, 0, 0, 0, 0, 0, 0, 3, 0, 4, 4, 10, 4, 0, 4, 0, 0, 10, 10, 10, 1, 1, 4, 4, 4, 3, 3, 3, 0, 0, 0, 0, 0, 2, 2, 4, 1, 4, 4, 4, 4, 4, 10, 4, 2, 4, 4, 10, 4, 10, 10, 4, 2, 4, 4, 2, 4, 4, 4, 2, 4, 4, 4, 4, 2, 2, 4, 4, 4, 4, 2, 4, 4, 2, 4, 4, 4, 4, 4, 4, 4, 4, 4, 4, 10, 10, 4, 4, 10, 10, 4, 4, 4, 10, 10, 10, 10, 10, 10, 10, 10, 10, 10, 1, 10, 4, 10, 2, 4, 4, 4, 4, 2, 2, 4, 4, 2, 10, 4, 10, 2, 4, 4, 10, 10, 10, 1, 10, 10, 10, 10, 10, 10, 10, 10, 10, 10, 1, 10, 10, 10, 0, 0, 0, 0, 0, 7, 0, 7, 3, 3, 3, 3, 3, 3, 3, 3, 3, 3, 3, 3, 3, 3, 3, 3, 2, 2, 2, 2, 2, 2, 2, 2, 2, 2, 2, 2, 2, 2, 2, 2, 2, 2, 3, 3, 2, 2, 0, 0, 0, 0, 3, 3, 0, 0, 3, 3, 3, 3, 3, 3, 3, 3, 0, 0, 0, 0, 3, 3, 0, 0, 0, 0, 0, 0, 3, 3, 3, 3, 3, 3, 2, 2, 3, 3, 0, 0, 3, 0, 0, 0, 3, 0, 0, 0, 3, 0, 3, 2, 10, 10, 10, 1, 1, 1, 10, 10, 10, 10, 10, 10, 10, 10, 10, 4, 4, 4, 2, 2, 2, 4, 4, 4, 4, 4, 4, 2, 2, 2, 2, 2, 2, 4, 4, 4, 4, 4, 4, 4, 4, 4, 4, 4, 4, 4, 4, 4, 2, 2, 2, 2, 2, 2, 4, 4, 4, 4, 4, 4, 1, 10, 10, 10, 4, 4, 2, 4, 4, 2, 10, 4, 2, 4, 4, 2, 2, 4, 4, 4, 2, 4, 4, 4, 4, 2, 2, 2, 4, 2, 10, 10, 10, 4, 4, 4, 2, 4, 4, 2, 4, 4, 1, 10, 4, 2, 2, 2, 2, 4, 4, 4, 10, 10, 10, 2, 4, 10, 4, 4, 2, 4, 4, 2, 4, 4, 1, 4, 0, 0, 0, 0, 0, 0, 0, 0, 2, 2, 0, 0, 5, 5, 0, 0, 11, 11, 11])
_uv = me_cube_002.uv_layers.new(name='UVMap')
_uv.uv.foreach_set('vector', [-0.8563, -0.914, -1.438, -0.914, -1.438, -1.39, -0.8891, -1.39, 0.2153, -0.9726, -0.1058, -0.9726, -0.1058, -2.0, 0.2153, -2.0, -0.9995, 0.05479, -0.9995, 1.082, -1.449, 1.082, -1.449, 0.05479, 0.5364, 0.4743, 0.5364, 1.082, 0.8574, 1.082, 0.8574, 0.05479, -1.808, -0.7951, -1.808, -1.307, -2.5, -1.307, -2.5, -0.7951, -0.6071, 0.3107, -0.6071, -0.7167, -0.8549, -0.08219, -0.8549, 0.9452, -1.438, -0.4382, -1.438, 0.03766, -2.081, 0.03766, -2.081, -0.4382, -0.6163, 0.05479, -0.9995, 0.05479, -0.9995, 1.082, -0.6163, 1.082, -0.5476, -0.9726, -0.9995, -0.9726, -0.9995, -2.0, -0.5476, -2.0, -1.148, -0.2836, -1.808, -0.2836, -1.808, 0.2278, -1.113, 0.2278, 1.0, 0.3308, 0.0, 0.3308, 0.0, 0.0, 1.0, 0.0, -0.6071, 1.338, -0.6071, 2.366, -0.8549, 3.0, -0.8549, 1.973, -2.5, -2.105, -1.808, -2.105, -1.808, -2.5, -2.5, -2.5, 3.5, -0.2836, 2.91, -0.2836, 2.91, 0.2278, 3.5, 0.2278, 2.91, -0.2836, 2.32, -0.2836, 2.32, 0.2278, 2.91, 0.2278, 2.026, -0.2836, 1.731, -0.2836, 1.731, 0.2278, 2.026, 0.2278, 1.731, -0.2836, 1.141, -0.2836, 1.141, 0.2278, 1.731, 0.2278, 1.141, -0.2836, 0.551, -0.2836, 0.551, 0.2278, 1.141, 0.2278, 0.551, -0.2836, 0.1679, -0.2836, 0.2712, 0.2278, 0.551, 0.2278, 0.1679, -0.2836, -0.4899, -0.2836, -0.4207, 0.2278, 0.2712, 0.2278, -0.4899, -0.2836, -1.148, -0.2836, -1.113, 0.2278, -0.4207, 0.2278, 2.449, -0.9726, 2.066, -0.9726, 2.066, -2.0, 2.449, -2.0, 2.066, -0.9726, 1.775, -0.9726, 1.775, -2.0, 2.066, -2.0, 2.213, 0.03766, 2.535, 0.03766, 2.535, 0.1571, 2.213, 0.1571, 1.325, -0.9726, 0.9163, -0.9726, 0.9163, -2.0, 1.325, -2.0, 0.9163, -0.9726, 0.5332, -0.9726, 0.5332, -2.0, 0.9163, -2.0, 0.5332, -0.9726, 0.3514, -0.9726, 0.3514, -2.0, 0.5332, -2.0, 0.8574, 0.2474, 0.8574, -0.9726, 0.9306, -0.9726, 0.9306, 0.2474, -0.09811, 0.8574, -0.5476, 0.8574, -0.5476, 0.9306, -0.09811, 0.9306, 2.449, 0.05479, 2.066, 0.05479, 2.066, 1.082, 2.449, 1.082, 2.066, 0.05479, 1.683, 0.05479, 1.683, 1.082, 2.066, 1.082, 1.491, 0.05479, 1.299, 0.05479, 1.299, 1.082, 1.491, 1.082, 1.299, 0.05479, 0.9163, 0.05479, 0.9163, 1.082, 1.299, 1.082, 0.9163, 0.05479, 0.5332, 0.05479, 0.5332, 1.082, 0.9163, 1.082, 0.5332, 0.05479, 0.15, 0.05479, 0.15, 1.082, 0.5332, 1.082, 0.15, 0.05479, -0.2332, 0.05479, -0.2332, 1.082, 0.15, 1.082, -0.2332, 0.05479, -0.6163, 0.05479, -0.6163, 1.082, -0.2332, 1.082, 3.5, -0.914, 2.951, -0.914, 2.951, -1.39, 3.5, -1.39, 2.951, -0.914, 2.447, -0.914, 2.403, -1.39, 2.951, -1.39, 2.157, -0.914, 1.866, -0.914, 1.854, -1.39, 2.128, -1.39, 1.866, -0.914, 1.305, -0.914, 1.305, -1.39, 1.854, -1.39, 1.305, -0.914, 0.7568, -0.914, 0.7568, -1.39, 1.305, -1.39, 0.7568, -0.914, 0.3043, -0.914, 0.2082, -1.39, 0.7568, -1.39, 0.3043, -0.914, -0.276, -0.914, -0.3405, -1.39, 0.2082, -1.39, -0.276, -0.914, -0.8563, -0.914, -0.8891, -1.39, -0.3405, -1.39, -0.2332, -2.0, -0.6163, -2.0, -0.6163, -0.9726, -0.2332, -0.9726, -0.2332, -0.9726, -0.6163, -0.9726, -0.6163, 0.05479, -0.2332, 0.05479, 0.15, -2.0, -0.2332, -2.0, -0.2332, -0.9726, 0.15, -0.9726, 0.15, -0.9726, -0.2332, -0.9726, -0.2332, 0.05479, 0.15, 0.05479, 0.5332, -2.0, 0.15, -2.0, 0.15, -0.9726, 0.5332, -0.9726, 0.5332, -0.9726, 0.15, -0.9726, 0.15, 0.05479, 0.5332, 0.05479, 0.9163, -2.0, 0.5332, -2.0, 0.5332, -0.9726, 0.9163, -0.9726, 0.9163, -0.9726, 0.5332, -0.9726, 0.5332, 0.05479, 0.9163, 0.05479, 1.299, -2.0, 0.9163, -2.0, 0.9163, -0.9726, 1.299, -0.9726, 1.299, -0.9726, 0.9163, -0.9726, 0.9163, 0.05479, 1.299, 0.05479, 1.491, -2.0, 1.299, -2.0, 1.299, -0.9726, 1.491, -0.9726, 1.491, -0.9726, 1.299, -0.9726, 1.299, 0.05479, 1.491, 0.05479, 2.066, -2.0, 1.683, -2.0, 1.683, -0.9726, 2.066, -0.9726, 2.066, -0.9726, 1.683, -0.9726, 1.683, 0.05479, 2.066, 0.05479, 2.449, -2.0, 2.066, -2.0, 2.066, -0.9726, 2.449, -0.9726, 2.449, -0.9726, 2.066, -0.9726, 2.066, 0.05479, 2.449, 0.05479, -0.09811, 1.082, -0.5476, 1.082, -0.5476, 0.2474, -0.09811, 0.2474, 0.3514, 0.8574, -0.09811, 0.8574, -0.09811, 0.9306, 0.3514, 0.9306, 0.3514, 1.082, -0.09811, 1.082, -0.09811, 0.2474, 0.3514, 0.2474, 0.5505, -0.1603, 0.4134, -0.2932, 0.4114, -0.336, 0.5788, -0.1892, 0.5332, 1.082, 0.3514, 1.082, 0.3514, 0.2474, 0.5332, 0.05479, 0.5332, 0.05479, 0.3514, 0.2474, 0.3514, -0.9726, 0.5332, -0.9726, 0.9163, 1.082, 0.5332, 1.082, 0.5332, 0.05479, 0.9163, 0.05479, 0.9163, 0.05479, 0.5332, 0.05479, 0.5332, -0.9726, 0.9163, -0.9726, 1.299, 1.082, 0.9163, 1.082, 0.9163, 0.05479, 1.325, 0.2474, 1.325, 0.2474, 0.9163, 0.05479, 0.9163, -0.9726, 1.325, -0.9726, 1.491, 1.082, 1.299, 1.082, 1.325, 0.2474, 1.55, 0.2474, 0.8574, 0.2474, 0.8574, -0.9726, 0.938, -0.9726, 0.938, 0.2474, 2.066, 1.082, 1.683, 1.082, 1.775, 0.2474, 2.066, 0.05479, 2.066, 0.05479, 1.775, 0.2474, 1.775, -0.9726, 2.066, -0.9726, 2.449, 1.082, 2.066, 1.082, 2.066, 0.05479, 2.449, 0.05479, 2.449, 0.05479, 2.066, 0.05479, 2.066, -0.9726, 2.449, -0.9726, -0.6071, -0.7167, -0.6071, 0.3107, -0.8549, 0.9452, -0.8549, -0.08219, -0.6071, 0.3107, -0.6071, 1.338, -0.8549, 1.973, -0.8549, 0.9452, -0.5476, 1.082, -0.9995, 1.082, -0.9995, 0.05479, -0.5476, 0.2474, -0.5476, 0.2474, -0.9995, 0.05479, -0.9995, -0.9726, -0.5476, -0.9726, -0.6163, -2.0, -0.9995, -2.0, -0.9995, -0.9726, -0.6163, -0.9726, -0.6163, -0.9726, -0.9995, -0.9726, -0.9995, 0.05479, -0.6163, 0.05479, -0.6071, 2.366, -0.6071, 1.338, -0.8549, 1.973, -0.8549, 3.0, -0.6071, 1.338, -0.6071, 0.3107, -0.8549, 0.9452, -0.8549, 1.973, 0.5364, -2.0, 0.5364, -0.9726, 0.8574, -0.9726, 0.8574, -2.0, 0.5364, -0.9726, 0.5364, 0.4743, 0.8574, 0.05479, 0.8574, -0.9726, -0.9995, -2.0, -0.9995, -0.9726, -1.449, -0.9726, -1.449, -2.0, -0.9995, -0.9726, -0.9995, 0.05479, -1.449, 0.05479, -1.449, -0.9726, 0.2153, 1.082, -0.1058, 1.082, -0.1058, 0.05479, 0.2153, 0.05479, 0.2153, 0.05479, -0.1058, 0.05479, -0.1058, -0.9726, 0.2153, -0.9726, 2.213, 1.063, 2.535, 1.063, 2.535, 1.516, 2.213, 1.516, 1.325, -0.9726, 1.325, 0.2474, 1.193, 0.2474, 1.193, -0.9726, 0.8574, -2.0, 0.8574, -0.9726, 0.938, -0.9726, 0.938, -2.0, 1.55, 0.8574, 1.325, 0.8574, 1.325, 0.938, 1.55, 0.938, 0.8574, -0.9726, 0.8574, 0.2474, 0.938, 0.2474, 0.938, -0.9726, 0.8574, -0.9726, 0.8574, -2.0, 0.938, -2.0, 0.938, -0.9726, 1.55, -0.9726, 1.325, -0.9726, 1.325, -2.0, 1.55, -2.0, 1.55, 0.2474, 1.325, 0.2474, 1.325, -0.9726, 1.55, -0.9726, 1.549, 0.2474, 1.855, 0.2474, 1.855, 1.063, 1.549, 1.063, 1.949, 0.2474, 1.775, 0.2474, 1.775, 1.063, 1.949, 1.063, 1.775, -0.9726, 1.775, -2.0, 1.949, -2.0, 1.949, -0.9726, 1.325, -0.9726, 1.325, -2.0, 1.193, -2.0, 1.193, -0.9726, 1.549, -0.9726, 1.549, 0.2474, 1.855, 0.2474, 1.855, -0.9726, 1.549, -2.0, 1.549, -0.9726, 1.855, -0.9726, 1.855, -2.0, 2.535, 0.61, 2.535, 0.1571, 2.784, 0.1571, 2.784, 0.61, 1.775, -0.9726, 1.775, 0.2474, 1.949, 0.2474, 1.949, -0.9726, 1.775, -2.0, 1.775, -0.9726, 1.949, -0.9726, 1.949, -2.0, 1.775, 0.2474, 1.775, -0.9726, 1.949, -0.9726, 1.949, 0.2474, 1.549, -0.9726, 1.549, -2.0, 1.855, -2.0, 1.855, -0.9726, 1.549, 0.2474, 1.549, -0.9726, 1.855, -0.9726, 1.855, 0.2474, 1.325, -2.0, 1.325, -0.9726, 1.193, -0.9726, 1.193, -2.0, 1.193, 0.2474, 1.325, 0.2474, 1.325, 1.063, 1.193, 1.063, 1.891, 1.063, 1.891, 1.516, 1.702, 1.516, 1.702, 1.063, 1.325, 0.2474, 1.325, -0.9726, 1.193, -0.9726, 1.193, 0.2474, -0.5643, 0.8649, -0.4316, 0.9418, -0.6221, 1.21, -0.7024, 1.164, 1.825, -1.21, 1.239, -1.718, 1.523, -2.229, 2.366, -1.586, 2.823, 0.3052, 2.823, 0.0, 3.558, 0.0, 3.558, 0.3052, 0.1802, 0.9276, 0.5912, 0.5413, 0.6929, 0.6383, 0.2672, 1.037, 0.8574, -0.9726, 0.8574, 0.2474, 0.9306, 0.2474, 0.9306, -0.9726, 0.6949, -0.01361, 0.5505, -0.1603, 0.5788, -0.1892, 0.7422, -0.01493, 0.8574, -0.9726, 0.8574, -2.0, 0.9306, -2.0, 0.9306, -0.9726, 0.8574, -2.0, 0.8574, -0.9726, 0.9306, -0.9726, 0.9306, -2.0, 2.823, 0.0, 2.823, 0.3052, 3.558, 0.3052, 3.558, 0.0, 3.336, 0.7523, 2.362, 0.7523, 2.362, 0.8362, 3.336, 0.8362, 2.823, 0.6677, 2.823, 0.3052, 3.558, 0.3052, 3.558, 0.6677, 2.342, 2.376, 3.0, 2.376, 3.0, 3.0, 2.342, 3.0, -0.7591, 2.128, -0.4328, 2.376, -0.7699, 2.799, -1.096, 2.55, 1.89, 0.08812, 2.104, 0.1621, 1.937, 0.1895, 1.823, 0.2641, -0.09729, -0.1155, -0.4818, 0.3741, -0.6538, 0.2768, -0.2503, -0.2656, 2.09, -0.5197, 1.825, -1.21, 2.366, -1.586, 2.837, -0.4472, 2.213, 1.063, 1.891, 1.063, 1.891, 1.516, 2.213, 1.516, 2.535, 1.063, 2.535, 1.516, 2.784, 1.516, 2.784, 1.063, 1.891, 0.61, 1.891, 0.1571, 1.702, 0.1571, 1.702, 0.61, 1.244, 0.2474, 0.938, 0.2474, 0.938, 1.063, 1.244, 1.063, 1.55, 0.2474, 1.325, 0.2474, 1.325, 1.063, 1.55, 1.063, 1.325, 0.2474, 1.193, 0.2474, 1.193, 1.063, 1.325, 1.063, 1.775, 0.2474, 1.949, 0.2474, 1.949, 1.063, 1.775, 1.063, 1.55, 0.2474, 1.775, 0.2474, 1.775, 1.063, 1.55, 1.063, 0.2712, 3.024, -0.4207, 3.024, -0.4207, 3.5, 0.2712, 3.5, -0.4207, 3.024, -1.113, 3.024, -1.113, 3.5, -0.4207, 3.5, -0.4316, 0.9418, -0.3109, 1.034, -0.5334, 1.263, -0.6221, 1.21, 0.1016, 2.376, 0.8929, 2.376, 0.8929, 3.0, 0.1016, 3.0, -1.458, 2.852, -2.034, 2.394, -1.089, 1.663, -0.9651, 1.771, -0.7124, 2.982, -1.458, 2.852, -0.9651, 1.771, -0.8447, 1.841, -1.177, -1.34, -1.862, -0.1362, -2.22, -0.2151, -1.467, -1.642, 0.03336, -1.965, -1.177, -1.34, -1.467, -1.642, -0.0397, -2.494, -0.94, 0.7625, -0.8195, 0.7753, -0.8236, 1.097, -0.8841, 1.128, 2.823, 0.6677, 2.823, 1.0, 3.558, 1.0, 3.558, 0.6677, 0.3111, -0.5802, 0.2584, -0.4422, 0.1227, -0.493, 0.1189, -0.6224, 0.8464, 3.024, 0.8464, 3.5, 1.422, 3.5, 1.422, 3.024, -0.6846, 0.813, -0.7706, 1.126, -0.8236, 1.097, -0.8195, 0.7753, 0.2584, -0.4422, -0.09729, -0.1155, -0.2503, -0.2656, 0.1227, -0.493, -2.322, 1.0, -2.322, 0.6677, -2.821, 0.6677, -2.821, 1.0, -0.09909, 2.094, -0.1529, 2.262, -0.6228, 1.813, -0.5623, 1.764, -2.322, 0.6677, -2.322, 0.3052, -2.821, 0.3052, -2.821, 0.6677, -2.029, 0.6302, -2.322, 0.5748, -2.821, 0.6316, -2.528, 0.687, -0.2482, 2.435, -0.693, 1.841, -0.6228, 1.813, -0.1529, 2.262, -2.038, 0.8123, -2.038, 0.3444, -2.496, 0.3444, -2.496, 0.8123, 0.5912, 0.5413, 0.8919, 0.2251, 0.9437, 0.3081, 0.6929, 0.6383, -0.1798, 1.182, 0.1802, 0.9276, 0.2672, 1.037, -0.1235, 1.278, -1.952, 2.935, -2.038, 2.548, -2.496, 2.548, -2.323, 2.845, 1.348, 1.077, 1.526, 0.335, 1.681, 0.357, 1.505, 1.164, -0.03789, 1.823, -0.05936, 1.945, -0.5089, 1.714, -0.4762, 1.655, 0.671, 1.765, 1.348, 1.077, 1.505, 1.164, 0.7464, 1.928, 0.8464, 2.216, 0.8464, 2.548, 1.422, 2.548, 1.422, 2.216, 0.646, -1.94, 0.5519, -1.509, 0.07156, -1.542, 0.03336, -1.965, -1.784, 0.9746, -1.542, 0.8654, -1.13, 1.327, -1.199, 1.395, 0.09199, -1.303, -0.8009, -0.9104, -0.9398, -1.073, 0.07156, -1.542, -0.8009, -0.9104, -1.385, -0.009803, -1.564, -0.06214, -0.9398, -1.073, -0.4207, 2.216, -1.113, 2.216, -1.113, 2.548, -0.4207, 2.548, 0.2712, 2.216, -0.4207, 2.216, -0.4207, 2.548, 0.2712, 2.548, 1.46, -0.386, 1.246, -0.7886, 1.444, -0.9411, 1.673, -0.4534, 1.537, 0.1138, 1.696, 0.1171, 1.681, 0.357, 1.526, 0.335, 1.246, -0.7886, 0.8772, -1.109, 1.008, -1.327, 1.444, -0.9411, 1.46, -0.386, 1.673, -0.4534, 1.71, -0.1425, 1.524, -0.1247, -1.113, 3.024, -1.113, 2.548, -1.58, 2.548, -1.58, 3.024, -0.3109, 1.034, -0.001063, 0.7303, 0.09168, 0.8268, -0.2403, 1.105, 0.4002, 0.3513, 0.7422, -0.01493, 0.8252, 0.1123, 0.4926, 0.4438, -1.113, 0.8123, -1.113, 0.3444, -1.58, 0.3444, -1.58, 0.8123, -0.7124, 2.982, -0.8447, 1.841, -0.7718, 1.865, -0.3906, 2.636, 3.108, 1.842, 1.199, 3.499, 1.033, 2.955, 2.5, 1.63, 2.09, -0.5197, 2.837, -0.4472, 2.346, 0.1271, 2.026, -0.1073, 2.837, -0.4472, 3.108, 1.842, 2.5, 1.63, 2.346, 0.1271, -0.001063, 0.7303, 0.4002, 0.3513, 0.4926, 0.4438, 0.09168, 0.8268, 1.199, 3.499, -0.7124, 2.982, -0.3906, 2.636, 1.033, 2.955, -0.5334, 1.263, -0.3109, 1.034, -0.2403, 1.105, -0.4725, 1.299, -1.862, -0.1362, -1.564, -0.06214, -1.542, 0.8654, -1.784, 0.9746, 0.671, 1.765, 0.7464, 1.928, -0.05936, 1.945, -0.03789, 1.823, -0.4154, 1.334, -0.1798, 1.182, -0.1235, 1.278, -0.3681, 1.363, -0.7705, 0.3052, -0.7705, 0.6677, -1.269, 0.6677, -1.269, 0.3052, -1.253, 0.7189, -1.736, 0.6856, -2.235, 0.7423, -1.752, 0.7757, -0.4818, 0.3741, -0.6846, 0.813, -0.8195, 0.7753, -0.6538, 0.2768, -0.8024, 0.2053, -0.6538, 0.2768, -0.8195, 0.7753, -0.94, 0.7625, 2.362, 0.7523, 1.191, 0.7523, 1.191, 0.8362, 2.362, 0.8362, 2.823, 1.0, 2.823, 0.6677, 3.558, 0.6677, 3.558, 1.0, -0.1578, 0.5943, -0.001063, 0.7303, -0.3109, 1.034, -0.4316, 0.9418, -1.186, 1.556, -2.22, 1.837, -2.131, 1.218, -1.257, 1.458, -0.3292, 0.4729, -0.1578, 0.5943, -0.4316, 0.9418, -0.5643, 0.8649, 3.336, 1.0, 3.336, 0.6677, 4.31, 0.6677, 4.31, 1.0, 2.362, 0.3052, 1.191, 0.3052, 1.191, 0.0, 2.362, 0.0, 1.191, 0.3052, 0.0203, 0.3052, 0.0203, 0.0, 1.191, 0.0, 1.191, 0.6677, 0.0203, 0.6677, 0.0203, 0.3052, 1.191, 0.3052, 2.362, 0.6677, 1.191, 0.6677, 1.191, 0.3052, 2.362, 0.3052, 3.336, 0.3052, 3.336, 0.0, 4.31, 0.0, 4.31, 0.3052, 3.336, 0.6677, 3.336, 0.3052, 4.31, 0.3052, 4.31, 0.6677, 0.0203, 0.6677, 1.191, 0.6677, 1.191, 1.0, 0.0203, 1.0, 1.191, 0.6677, 2.362, 0.6677, 2.362, 1.0, 1.191, 1.0, 1.191, 0.7523, 0.0203, 0.7523, 0.0203, 0.8362, 1.191, 0.8362, 0.8929, 2.376, 1.684, 2.376, 1.684, 3.0, 0.8929, 3.0, 2.823, 0.3052, 2.823, 0.6677, 3.558, 0.6677, 3.558, 0.3052, -1.564, -0.06214, -1.385, -0.009803, -1.403, 0.8218, -1.542, 0.8654, -2.322, 0.6677, -2.322, 0.3052, -3.09, 0.3052, -3.09, 0.6677, -1.113, 2.548, -1.113, 2.216, -1.58, 2.216, -1.58, 2.548, 1.222, -0.2902, 1.46, -0.386, 1.524, -0.1247, 1.297, -0.07699, 1.027, -0.6046, 0.7269, -0.8549, 0.8772, -1.109, 1.246, -0.7886, 1.331, 0.1244, 1.537, 0.1138, 1.526, 0.335, 1.333, 0.3134, 1.222, -0.2902, 1.027, -0.6046, 1.246, -0.7886, 1.46, -0.386, 0.2712, 1.748, -0.4207, 1.748, -0.4207, 2.216, 0.2712, 2.216, -0.4207, 1.748, -1.113, 1.748, -1.113, 2.216, -0.4207, 2.216, -0.6315, -0.7072, -1.162, 0.06207, -1.385, -0.009803, -0.8009, -0.9104, 0.1049, -1.021, -0.6315, -0.7072, -0.8009, -0.9104, 0.09199, -1.303, 0.8464, 1.748, 0.8464, 2.216, 1.422, 2.216, 1.422, 1.748, -2.322, 0.6677, -2.322, 1.0, -3.09, 1.0, -3.09, 0.6677, -0.02503, 1.661, -0.03789, 1.823, -0.4762, 1.655, -0.4388, 1.576, -2.322, 0.3052, -2.322, 0.6677, -3.09, 0.6677, -3.09, 0.3052, -2.038, 2.548, -2.038, 2.216, -2.496, 2.216, -2.496, 2.548, 0.5519, -1.509, 0.4949, -1.265, 0.09199, -1.303, 0.07156, -1.542, -1.542, 0.8654, -1.403, 0.8218, -1.079, 1.278, -1.13, 1.327, -0.04244, 0.6677, 0.7228, 0.6677, 0.7228, 1.0, -0.04244, 1.0, -0.04244, 0.6677, -0.04244, 0.3052, 0.7228, 0.3052, 0.7228, 0.6677, -0.04244, 0.3052, -0.04244, 0.0, 0.7228, 0.0, 0.7228, 0.3052, -1.481, -0.05321, -1.481, 0.5957, -2.0, 0.5957, -2.0, -0.05321, -2.322, 0.2511, -2.322, 0.1638, -3.09, 0.1638, -3.09, 0.2511, -2.322, 0.3052, -2.322, 0.0, -3.09, 0.0, -3.09, 0.3052, -2.322, 1.0, -2.322, 0.6677, -3.09, 0.6677, -3.09, 1.0, -2.322, 0.0, -2.322, 0.3052, -3.09, 0.3052, -3.09, 0.0, -1.752, 0.0, -1.752, 0.3052, -2.235, 0.3052, -2.235, 0.0, 2.249, 0.6677, 2.249, 0.3052, 2.735, 0.3052, 2.735, 0.6677, 2.249, 0.3052, 2.249, 0.0, 2.735, 0.0, 2.735, 0.3052, -1.752, 0.3052, -1.752, 0.6677, -2.235, 0.6677, -2.235, 0.3052, -1.752, 0.6677, -1.752, 1.0, -2.235, 1.0, -2.235, 0.6677, 2.249, 0.6677, 2.735, 0.6677, 2.735, 1.0, 2.249, 1.0, -1.283, 1.468, -1.085, 1.88, -1.423, 2.302, -1.62, 1.89, -2.322, 0.3052, -2.322, 0.0, -2.821, 0.0, -2.821, 0.3052, -0.7705, 0.0, -0.7705, 0.3052, -1.269, 0.3052, -1.269, 0.0, -0.7705, 0.6677, -0.7705, 1.0, -1.269, 1.0, -1.269, 0.6677, 0.8574, 0.05479, 0.5364, 0.05479, 0.5364, -0.9726, 0.8574, -0.9726, 0.5364, 0.05479, 0.2153, 0.05479, 0.2153, -0.9726, 0.5364, -0.9726, 0.8574, 1.082, 0.5364, 1.082, 0.5364, 0.05479, 0.8574, 0.05479, 0.5364, 1.082, 0.2153, 1.082, 0.2153, 0.05479, 0.5364, 0.05479, -0.1058, -0.9726, -0.1058, 0.05479, 0.2153, 0.4743, 0.2153, -0.9726, 3.069e-07, 0.4152, 3.069e-07, 1.0, 1.0, 1.0, 1.0, 0.4152, -0.1058, -2.0, -0.1058, -0.9726, 0.2153, -0.9726, 0.2153, -2.0, 0.0, 0.0, 3.069e-07, 0.4152, 1.0, 0.4152, 1.0, 0.0, -0.1471, 0.03766, -0.7907, 0.03766, -0.8235, -0.4382, -0.2116, -0.4382, -0.2116, -0.4382, -0.8235, -0.4382, -0.8563, -0.914, -0.276, -0.914, 0.4965, 0.03766, -0.1471, 0.03766, -0.2116, -0.4382, 0.4004, -0.4382, 0.4004, -0.4382, -0.2116, -0.4382, -0.276, -0.914, 0.3043, -0.914, 0.7568, 0.03766, 0.4965, 0.03766, 0.4004, -0.4382, 0.7568, -0.4382, 0.7568, -0.4382, 0.4004, -0.4382, 0.3043, -0.914, 0.7568, -0.914, 1.305, 0.03766, 0.7568, 0.03766, 0.7568, -0.4382, 1.305, -0.4382, 1.305, -0.4382, 0.7568, -0.4382, 0.7568, -0.914, 1.305, -0.914, 1.891, 0.03766, 1.305, 0.03766, 1.305, -0.4382, 1.879, -0.4382, 1.879, -0.4382, 1.305, -0.4382, 1.305, -0.914, 1.866, -0.914, 2.213, 0.03766, 1.891, 0.03766, 1.879, -0.4382, 2.185, -0.4382, 2.185, -0.4382, 1.879, -0.4382, 1.866, -0.914, 2.157, -0.914, 2.951, 0.03766, 2.535, 0.03766, 2.491, -0.4382, 2.951, -0.4382, 2.951, -0.4382, 2.491, -0.4382, 2.447, -0.914, 2.951, -0.914, 3.5, 0.03766, 2.951, 0.03766, 2.951, -0.4382, 3.5, -0.4382, 3.5, -0.4382, 2.951, -0.4382, 2.951, -0.914, 3.5, -0.914, -0.6285, -1.307, -1.218, -1.307, -1.183, -0.7951, -0.5592, -0.7951, -0.5592, -0.7951, -1.183, -0.7951, -1.148, -0.2836, -0.4899, -0.2836, -0.03875, -1.307, -0.6285, -1.307, -0.5592, -0.7951, 0.06458, -0.7951, 0.06458, -0.7951, -0.5592, -0.7951, -0.4899, -0.2836, 0.1679, -0.2836, 0.551, -1.307, -0.03875, -1.307, 0.06458, -0.7951, 0.551, -0.7951, 0.551, -0.7951, 0.06458, -0.7951, 0.1679, -0.2836, 0.551, -0.2836, 1.141, -1.307, 0.551, -1.307, 0.551, -0.7951, 1.141, -0.7951, 1.141, -0.7951, 0.551, -0.7951, 0.551, -0.2836, 1.141, -0.2836, 1.731, -1.307, 1.141, -1.307, 1.141, -0.7951, 1.731, -0.7951, 1.731, -0.7951, 1.141, -0.7951, 1.141, -0.2836, 1.731, -0.2836, 2.026, -1.307, 1.731, -1.307, 1.731, -0.7951, 2.026, -0.7951, 2.026, -0.7951, 1.731, -0.7951, 1.731, -0.2836, 2.026, -0.2836, 2.91, -1.307, 2.32, -1.307, 2.32, -0.7951, 2.91, -0.7951, 2.91, -0.7951, 2.32, -0.7951, 2.32, -0.2836, 2.91, -0.2836, 3.5, -1.307, 2.91, -1.307, 2.91, -0.7951, 3.5, -0.7951, 3.5, -0.7951, 2.91, -0.7951, 2.91, -0.2836, 3.5, -0.2836, -1.218, -1.307, -1.808, -1.307, -1.808, -0.7951, -1.183, -0.7951, -1.183, -0.7951, -1.808, -0.7951, -1.808, -0.2836, -1.148, -0.2836, -1.438, -1.39, -1.438, -0.914, -2.081, -0.914, -2.081, -1.39, -1.438, -0.914, -1.438, -0.4382, -2.081, -0.4382, -2.081, -0.914, -1.808, 0.2278, -1.808, -0.2836, -2.5, -0.2836, -2.5, 0.2278, -1.808, -0.2836, -1.808, -0.7951, -2.5, -0.7951, -2.5, -0.2836, -0.1058, 0.05479, -0.1058, 1.082, 0.2153, 1.082, 0.2153, 0.4743, 0.2153, 0.4743, 0.2153, 1.082, 0.5364, 1.082, 0.5364, 0.4743, 0.8574, -0.9726, 0.5364, -0.9726, 0.5364, -2.0, 0.8574, -2.0, 0.5364, -0.9726, 0.2153, -0.9726, 0.2153, -2.0, 0.5364, -2.0, -0.7907, 0.03766, -1.438, 0.03766, -1.438, -0.4382, -0.8235, -0.4382, -0.8235, -0.4382, -1.438, -0.4382, -1.438, -0.914, -0.8563, -0.914, 1.855, 0.2474, 1.549, 0.2474, 1.549, 1.063, 1.855, 1.063, 1.549, 0.2474, 1.244, 0.2474, 1.244, 1.063, 1.549, 1.063, 1.891, 1.516, 1.891, 1.063, 1.702, 1.063, 1.702, 1.516, 1.891, 1.063, 1.891, 0.61, 1.702, 0.61, 1.702, 1.063, 2.535, 0.1571, 2.535, 0.61, 2.784, 0.61, 2.784, 0.1571, 2.535, 0.61, 2.535, 1.063, 2.784, 1.063, 2.784, 0.61, 2.213, 0.1571, 1.891, 0.1571, 1.891, 0.61, 2.213, 0.61, 2.213, 0.61, 1.891, 0.61, 1.891, 1.063, 2.213, 1.063, 1.891, 0.1571, 1.891, 0.61, 1.702, 0.61, 1.702, 0.1571, 1.891, 0.61, 1.891, 1.063, 1.702, 1.063, 1.702, 0.61, 0.938, 0.2474, 0.938, -0.9726, 1.244, -0.9726, 1.244, 0.2474, 1.244, 0.2474, 1.244, -0.9726, 1.549, -0.9726, 1.549, 0.2474, 0.938, -0.9726, 0.938, -2.0, 1.244, -2.0, 1.244, -0.9726, 1.244, -0.9726, 1.244, -2.0, 1.549, -2.0, 1.549, -0.9726, 2.535, 1.516, 2.535, 1.063, 2.784, 1.063, 2.784, 1.516, 2.535, 1.063, 2.535, 0.61, 2.784, 0.61, 2.784, 1.063, 0.938, -2.0, 0.938, -0.9726, 1.244, -0.9726, 1.244, -2.0, 1.244, -2.0, 1.244, -0.9726, 1.549, -0.9726, 1.549, -2.0, 0.938, -0.9726, 0.938, 0.2474, 1.244, 0.2474, 1.244, -0.9726, 1.244, -0.9726, 1.244, 0.2474, 1.549, 0.2474, 1.549, -0.9726, 0.938, 0.2474, 1.244, 0.2474, 1.244, 1.063, 0.938, 1.063, 1.244, 0.2474, 1.549, 0.2474, 1.549, 1.063, 1.244, 1.063, 2.213, 0.1571, 2.535, 0.1571, 2.535, 0.61, 2.213, 0.61, 2.213, 0.61, 2.535, 0.61, 2.535, 1.063, 2.213, 1.063, 1.891, 0.61, 2.213, 0.61, 2.213, 1.063, 1.891, 1.063, 1.891, 0.1571, 2.213, 0.1571, 2.213, 0.61, 1.891, 0.61, 2.535, 0.61, 2.213, 0.61, 2.213, 1.063, 2.535, 1.063, 2.535, 0.1571, 2.213, 0.1571, 2.213, 0.61, 2.535, 0.61, 2.32, -0.7951, 2.026, -0.7951, 2.026, -0.2836, 2.32, -0.2836, 2.32, -1.307, 2.026, -1.307, 2.026, -0.7951, 2.32, -0.7951, 2.491, -0.4382, 2.185, -0.4382, 2.157, -0.914, 2.447, -0.914, 2.535, 0.03766, 2.213, 0.03766, 2.185, -0.4382, 2.491, -0.4382, 1.325, 0.2474, 1.55, 0.2474, 1.55, 1.063, 1.325, 1.063, 1.775, 0.2474, 1.55, 0.2474, 1.55, 1.063, 1.775, 1.063, 2.535, 1.063, 2.213, 1.063, 2.213, 1.516, 2.535, 1.516, 1.775, 0.2474, 1.55, 0.2474, 1.55, -0.9726, 1.775, -0.9726, 1.775, -0.9726, 1.55, -0.9726, 1.55, -2.0, 1.775, -2.0, 1.775, 0.8574, 1.55, 0.8574, 1.55, 0.938, 1.775, 0.938, 1.891, 1.063, 2.213, 1.063, 2.213, 1.516, 1.891, 1.516, 1.683, 1.082, 1.491, 1.082, 1.55, 0.2474, 1.775, 0.2474, 1.683, -0.9726, 1.491, -0.9726, 1.491, 0.05479, 1.683, 0.05479, 1.683, -2.0, 1.491, -2.0, 1.491, -0.9726, 1.683, -0.9726, 2.447, -0.914, 2.157, -0.914, 2.128, -1.39, 2.403, -1.39, 1.683, 0.05479, 1.491, 0.05479, 1.491, 1.082, 1.683, 1.082, 1.891, 0.03766, 2.213, 0.03766, 2.213, 0.1571, 1.891, 0.1571, 2.32, -0.2836, 2.026, -0.2836, 2.026, 0.2278, 2.32, 0.2278, -2.322, 0.5129, -2.322, 0.4256, -3.09, 0.4256, -3.09, 0.5129, -2.322, 0.4256, -2.322, 0.3383, -3.09, 0.3383, -3.09, 0.4256, -2.322, 0.3383, -2.322, 0.2511, -3.09, 0.2511, -3.09, 0.3383, -1.481, -2.0, -1.481, -1.351, -2.0, -1.351, -2.0, -2.0, -1.481, -1.351, -1.481, -0.7021, -2.0, -0.7021, -2.0, -1.351, -1.481, -0.7021, -1.481, -0.05321, -2.0, -0.05321, -2.0, -0.7021, -2.338, 0.3052, -2.338, 0.0, -1.573, 0.0, -1.573, 0.3052, -1.573, 0.3052, -1.573, 0.0, -0.8077, 0.0, -0.8077, 0.3052, -0.8077, 0.3052, -0.8077, 0.0, -0.04244, 0.0, -0.04244, 0.3052, -2.338, 0.6677, -2.338, 0.3052, -1.573, 0.3052, -1.573, 0.6677, -1.573, 0.6677, -1.573, 0.3052, -0.8077, 0.3052, -0.8077, 0.6677, -0.8077, 0.6677, -0.8077, 0.3052, -0.04244, 0.3052, -0.04244, 0.6677, -2.338, 0.6677, -1.573, 0.6677, -1.573, 1.0, -2.338, 1.0, -1.573, 0.6677, -0.8077, 0.6677, -0.8077, 1.0, -1.573, 1.0, -0.8077, 0.6677, -0.04244, 0.6677, -0.04244, 1.0, -0.8077, 1.0, -0.1235, 1.278, -0.07448, 1.39, -0.3865, 1.426, -0.3681, 1.363, -0.07448, 1.39, -0.03175, 1.515, -0.4091, 1.498, -0.3865, 1.426, -0.03175, 1.515, -0.02503, 1.661, -0.4388, 1.576, -0.4091, 1.498, 0.8464, 0.3444, 0.8464, 0.8123, 1.422, 0.8123, 1.422, 0.3444, 0.8464, 0.8123, 0.8464, 1.28, 1.422, 1.28, 1.422, 0.8123, 0.8464, 1.28, 0.8464, 1.748, 1.422, 1.748, 1.422, 1.28, 0.1227, -0.493, -0.2503, -0.2656, -0.3629, -0.3878, 0.1189, -0.6224, 0.1189, -0.6224, -0.3629, -0.3878, -0.4879, -0.534, 0.1131, -0.797, 0.1131, -0.797, -0.4879, -0.534, -0.6315, -0.7072, 0.1049, -1.021, -0.2503, -0.2656, -0.6538, 0.2768, -0.8024, 0.2053, -0.3629, -0.3878, -0.3629, -0.3878, -0.8024, 0.2053, -0.9699, 0.1338, -0.4879, -0.534, -0.4879, -0.534, -0.9699, 0.1338, -1.162, 0.06207, -0.6315, -0.7072, -0.4207, 0.3444, -1.113, 0.3444, -1.113, 0.8123, -0.4207, 0.8123, -0.4207, 0.8123, -1.113, 0.8123, -1.113, 1.28, -0.4207, 1.28, -0.4207, 1.28, -1.113, 1.28, -1.113, 1.748, -0.4207, 1.748, 0.2712, 0.3444, -0.4207, 0.3444, -0.4207, 0.8123, 0.2712, 0.8123, 0.2712, 0.8123, -0.4207, 0.8123, -0.4207, 1.28, 0.2712, 1.28, 0.2712, 1.28, -0.4207, 1.28, -0.4207, 1.748, 0.2712, 1.748, 0.7422, -0.01493, 0.5788, -0.1892, 0.7065, -0.3065, 0.8743, -0.1055, 0.8743, -0.1055, 0.7065, -0.3065, 0.85, -0.4429, 1.033, -0.1983, 1.033, -0.1983, 0.85, -0.4429, 1.027, -0.6046, 1.222, -0.2902, 0.8919, 0.2251, 1.012, 0.179, 1.038, 0.3075, 0.9437, 0.3081, 1.012, 0.179, 1.157, 0.1476, 1.171, 0.3094, 1.038, 0.3075, 1.157, 0.1476, 1.331, 0.1244, 1.333, 0.3134, 1.171, 0.3094, 0.5788, -0.1892, 0.4114, -0.336, 0.5024, -0.4797, 0.7065, -0.3065, 0.7065, -0.3065, 0.5024, -0.4797, 0.605, -0.6486, 0.85, -0.4429, 0.85, -0.4429, 0.605, -0.6486, 0.7269, -0.8549, 1.027, -0.6046, 0.7422, -0.01493, 0.8743, -0.1055, 0.9555, 0.04277, 0.8252, 0.1123, 0.8743, -0.1055, 1.033, -0.1983, 1.111, -0.02077, 0.9555, 0.04277, 1.033, -0.1983, 1.222, -0.2902, 1.297, -0.07699, 1.111, -0.02077, -1.385, -0.009803, -1.162, 0.06207, -1.227, 0.7819, -1.403, 0.8218, -1.162, 0.06207, -0.9699, 0.1338, -1.075, 0.7639, -1.227, 0.7819, -0.9699, 0.1338, -0.8024, 0.2053, -0.94, 0.7625, -1.075, 0.7639, -1.113, 2.216, -1.113, 1.748, -1.58, 1.748, -1.58, 2.216, -1.113, 1.748, -1.113, 1.28, -1.58, 1.28, -1.58, 1.748, -1.113, 1.28, -1.113, 0.8123, -1.58, 0.8123, -1.58, 1.28, -2.038, 2.216, -2.038, 1.748, -2.496, 1.748, -2.496, 2.216, -2.038, 1.748, -2.038, 1.28, -2.496, 1.28, -2.496, 1.748, -2.038, 1.28, -2.038, 0.8123, -2.496, 0.8123, -2.496, 1.28, 0.4949, -1.265, 0.4251, -0.9829, 0.1049, -1.021, 0.09199, -1.303, 0.4251, -0.9829, 0.3652, -0.7585, 0.1131, -0.797, 0.1049, -1.021, 0.3652, -0.7585, 0.3111, -0.5802, 0.1189, -0.6224, 0.1131, -0.797, -1.403, 0.8218, -1.227, 0.7819, -1.009, 1.22, -1.079, 1.278, -1.227, 0.7819, -1.075, 0.7639, -0.9446, 1.169, -1.009, 1.22, -1.075, 0.7639, -0.94, 0.7625, -0.8841, 1.128, -0.9446, 1.169, -1.481, 1.056, -1.283, 1.468, -1.62, 1.89, -1.818, 1.479, 1.764, 0.6677, 2.249, 0.6677, 2.249, 1.0, 1.764, 1.0, 1.764, 0.3052, 1.764, 0.0, 2.249, 0.0, 2.249, 0.3052, 1.764, 0.6677, 1.764, 0.3052, 2.249, 0.3052, 2.249, 0.6677, -2.22, -0.2151, -1.862, -0.1362, -1.784, 0.9746, -2.131, 1.218, 1.673, -0.4534, 2.09, -0.5197, 2.026, -0.1073, 1.71, -0.1425, -1.113, 3.5, -1.113, 3.024, -1.58, 3.024, -1.58, 3.5, -2.131, 1.218, -1.784, 0.9746, -1.199, 1.395, -1.257, 1.458, 0.7523, -2.499, 0.646, -1.94, 0.03336, -1.965, -0.0397, -2.494, -1.865, 3.321, -1.952, 2.935, -2.323, 2.845, -2.15, 3.142, -1.736, 0.6856, -2.029, 0.6302, -2.528, 0.687, -2.235, 0.7423, -0.05936, 1.945, -0.09909, 2.094, -0.5623, 1.764, -0.5089, 1.714, 0.8464, 2.548, 0.8464, 3.024, 1.422, 3.024, 1.422, 2.548, 0.07156, -1.542, -0.9398, -1.073, -1.177, -1.34, 0.03336, -1.965, -0.9398, -1.073, -1.564, -0.06214, -1.862, -0.1362, -1.177, -1.34, -0.4207, 2.548, -1.113, 2.548, -1.113, 3.024, -0.4207, 3.024, 0.2712, 2.548, -0.4207, 2.548, -0.4207, 3.024, 0.2712, 3.024, 1.673, -0.4534, 1.444, -0.9411, 1.825, -1.21, 2.09, -0.5197, 1.696, 0.1171, 1.89, 0.08812, 1.823, 0.2641, 1.681, 0.357, 1.444, -0.9411, 1.008, -1.327, 1.239, -1.718, 1.825, -1.21, 0.2712, 2.548, 0.2712, 3.024, 0.8464, 3.024, 0.8464, 2.548, 1.523, -2.229, 1.239, -1.718, 0.646, -1.94, 0.7523, -2.499, 0.605, -0.6486, 0.5024, -0.4797, 0.3111, -0.5802, 0.3652, -0.7585, 0.7269, -0.8549, 0.605, -0.6486, 0.3652, -0.7585, 0.4251, -0.9829, 0.8772, -1.109, 0.7269, -0.8549, 0.4251, -0.9829, 0.4949, -1.265, 0.2712, 1.28, 0.2712, 1.748, 0.8464, 1.748, 0.8464, 1.28, 0.2712, 0.8123, 0.2712, 1.28, 0.8464, 1.28, 0.8464, 0.8123, 0.2712, 0.3444, 0.2712, 0.8123, 0.8464, 0.8123, 0.8464, 0.3444, 1.008, -1.327, 0.8772, -1.109, 0.4949, -1.265, 0.5519, -1.509, 0.2712, 1.748, 0.2712, 2.216, 0.8464, 2.216, 0.8464, 1.748, 2.362, 0.6677, 2.362, 0.3052, 3.336, 0.3052, 3.336, 0.6677, 2.362, 0.3052, 2.362, 0.0, 3.336, 0.0, 3.336, 0.3052, 2.362, 1.0, 2.362, 0.6677, 3.336, 0.6677, 3.336, 1.0, -1.089, 1.663, -2.034, 2.394, -2.22, 1.837, -1.186, 1.556, -0.3292, 0.4729, -0.5643, 0.8649, -0.6846, 0.813, -0.4818, 0.3741, 1.239, -1.718, 1.008, -1.327, 0.5519, -1.509, 0.646, -1.94, 0.2712, 2.216, 0.2712, 2.548, 0.8464, 2.548, 0.8464, 2.216, 0.4114, -0.336, 0.03634, 0.003861, -0.09729, -0.1155, 0.2584, -0.4422, -0.5643, 0.8649, -0.7024, 1.164, -0.7706, 1.126, -0.6846, 0.813, 0.2712, 3.024, 0.2712, 3.5, 0.8464, 3.5, 0.8464, 3.024, 0.5024, -0.4797, 0.4114, -0.336, 0.2584, -0.4422, 0.3111, -0.5802, 0.03634, 0.003861, -0.3292, 0.4729, -0.4818, 0.3741, -0.09729, -0.1155, 1.684, 2.376, 2.342, 2.376, 2.342, 3.0, 1.684, 3.0, 4.31, 0.7523, 3.336, 0.7523, 3.336, 0.8362, 4.31, 0.8362, 1.71, -0.1425, 2.026, -0.1073, 1.89, 0.08812, 1.696, 0.1171, -1.58, 3.5, -1.58, 3.024, -1.952, 2.935, -1.865, 3.321, -1.58, 1.28, -1.58, 0.8123, -2.038, 0.8123, -2.038, 1.28, -1.58, 1.748, -1.58, 1.28, -2.038, 1.28, -2.038, 1.748, -1.58, 2.216, -1.58, 1.748, -2.038, 1.748, -2.038, 2.216, 1.111, -0.02077, 1.297, -0.07699, 1.331, 0.1244, 1.157, 0.1476, 0.9555, 0.04277, 1.111, -0.02077, 1.157, 0.1476, 1.012, 0.179, 0.8252, 0.1123, 0.9555, 0.04277, 1.012, 0.179, 0.8919, 0.2251, -1.269, 0.6677, -1.269, 1.0, -1.752, 1.0, -1.752, 0.6677, -1.269, 0.3052, -1.269, 0.6677, -1.752, 0.6677, -1.752, 0.3052, -1.269, 0.0, -1.269, 0.3052, -1.752, 0.3052, -1.752, 0.0, -1.58, 2.548, -1.58, 2.216, -2.038, 2.216, -2.038, 2.548, 1.297, -0.07699, 1.524, -0.1247, 1.537, 0.1138, 1.331, 0.1244, -0.7705, 0.7523, -1.253, 0.7189, -1.752, 0.7757, -1.269, 0.8091, -0.4725, 1.299, -0.2403, 1.105, -0.1798, 1.182, -0.4154, 1.334, 1.524, -0.1247, 1.71, -0.1425, 1.696, 0.1171, 1.537, 0.1138, -1.58, 3.024, -1.58, 2.548, -2.038, 2.548, -1.952, 2.935, -0.2403, 1.105, 0.09168, 0.8268, 0.1802, 0.9276, -0.1798, 1.182, 0.4926, 0.4438, 0.8252, 0.1123, 0.8919, 0.2251, 0.5912, 0.5413, -1.58, 0.8123, -1.58, 0.3444, -2.038, 0.3444, -2.038, 0.8123, -0.3906, 2.636, -0.7718, 1.865, -0.693, 1.841, -0.2482, 2.435, 2.026, -0.1073, 2.346, 0.1271, 2.104, 0.1621, 1.89, 0.08812, -1.085, 1.88, -0.7591, 2.128, -1.096, 2.55, -1.423, 2.302, 0.09168, 0.8268, 0.4926, 0.4438, 0.5912, 0.5413, 0.1802, 0.9276, -0.1058, 0.05479, -0.1058, -0.9726, -0.3574, -0.3285, -0.3574, 0.6989, -0.3574, 0.6989, -0.3574, -0.3285, -0.6071, 0.3107, -0.6071, 1.338, -0.1058, 1.082, -0.1058, 0.05479, -0.3574, 0.6989, -0.3574, 1.726, -0.3574, 1.726, -0.3574, 0.6989, -0.6071, 1.338, -0.6071, 2.366, -0.1058, -0.9726, -0.1058, 0.05479, -0.3574, 0.6989, -0.3574, -0.3285, -0.3574, -0.3285, -0.3574, 0.6989, -0.6071, 1.338, -0.6071, 0.3107, -0.1058, -2.0, -0.1058, -0.9726, -0.3574, -0.3285, -0.3574, -1.356, -0.3574, -1.356, -0.3574, -0.3285, -0.6071, 0.3107, -0.6071, -0.7167, -2.5, -1.307, -1.808, -1.307, -1.808, -1.707, -2.5, -1.707, -2.5, -1.707, -1.808, -1.707, -1.808, -2.105, -2.5, -2.105, -0.1058, 0.05479, -0.1058, 1.082, -0.3574, 1.726, -0.3574, 0.6989, -0.3574, 0.6989, -0.3574, 1.726, -0.6071, 2.366, -0.6071, 1.338, 1.0, 1.0, 0.0, 1.0, 0.0, 0.6642, 1.0, 0.6642, 1.0, 0.6642, 0.0, 0.6642, 0.0, 0.3308, 1.0, 0.3308, -0.1058, -0.9726, -0.1058, -2.0, -0.3574, -1.356, -0.3574, -0.3285, -0.3574, -0.3285, -0.3574, -1.356, -0.6071, -0.7167, -0.6071, 0.3107, 1.0, 0.3333, 1.0, 0.0, 0.0, 0.0, 0.0, 0.3333, 1.0, 1.0, 1.0, 0.6667, 0.0, 0.6667, 0.0, 1.0, 1.0, 0.6667, 1.0, 0.3333, 0.0, 0.3333, 0.0, 0.6667])
me_cube_002.materials.append(mat_walls)
me_cube_002.materials.append(mat_material)
me_cube_002.materials.append(mat_ceiling)
me_cube_002.materials.append(mat_floor)
me_cube_002.materials.append(mat_con_tile)
me_cube_002.materials.append(mat_steps)
me_cube_002.materials.append(mat_inr_dbl_dr)
me_cube_002.materials.append(mat_sngl_dr)
me_cube_002.materials.append(mat_front_door)
me_cube_002.materials.append(mat_stn_gls)
me_cube_002.materials.append(mat_trees)
me_cube_002.materials.append(mat_upstairs)
me_cube_002.update()

# ---- objects
ob_light = bpy.data.objects.new('Light', light_light)
ob_camera = bpy.data.objects.new('Camera', cam_camera)
ob_cube_001 = bpy.data.objects.new('Cube.001', me_cube_002)

# ---- transforms, parenting, visibility, modifiers, constraints
ob_light.location = (4.076, 1.005, 5.904)
ob_light.rotation_euler = (0.6503, 0.05522, 1.866)
ob_light.lock_rotations_4d = False
ob_light.empty_display_type = 'ARROWS'
ob_light.color = (0.0, 0.0, 0.0, 0.0)
ob_light.lineart.crease_threshold = 0.0
ob_camera.location = (7.359, -6.926, 4.958)
ob_camera.rotation_euler = (1.109, 0.0, 0.8149)
ob_camera.lock_rotations_4d = False
ob_camera.empty_display_type = 'ARROWS'
ob_camera.color = (0.0, 0.0, 0.0, 0.0)
ob_camera.display_type = 'WIRE'
ob_camera.lineart.crease_threshold = 0.0
ob_cube_001.location = (1.0, -5.0, 0.5)
ob_cube_001.scale = (2.0, 2.0, 0.5)

# ---- collection membership
col_collection.objects.link(ob_light)
col_collection.objects.link(ob_camera)
col_collection.objects.link(ob_cube_001)

# ---- scene / render settings (as saved in the file)
scene.camera = ob_camera
scene.frame_start = 1; scene.frame_end = 250; scene.frame_set(1)
scene.render.engine = 'BLENDER_EEVEE_NEXT'
scene.render.bake_bias = 0.0
scene.render.bake_samples = 0
scene.cycles.sampling_pattern = 'TABULATED_SOBOL'
scene.eevee.use_volume_custom_range = False
bpy.context.view_layer.update()
